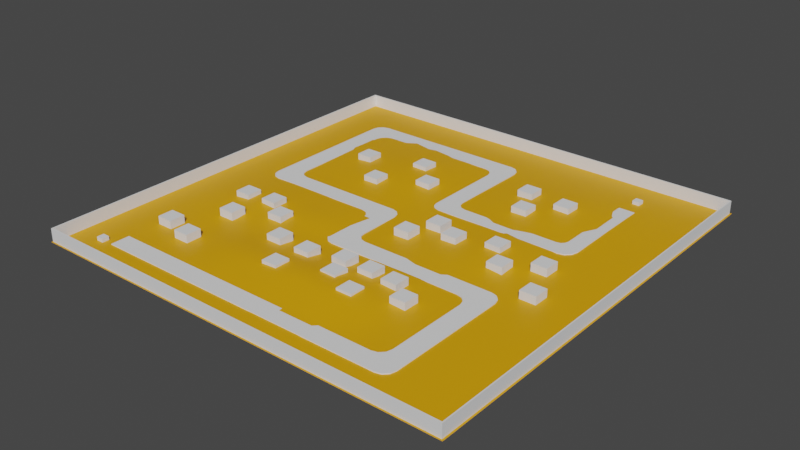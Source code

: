 # Source: Tetrain.blend  (saved by Blender 3.4.6; exported with 4.5.12 LTS)
import bpy
from mathutils import Matrix  # noqa: F401  (used for matrix-valued properties, if any)

bpy.ops.wm.read_factory_settings(use_empty=True)
scene = bpy.context.scene
scene.name = 'Scene'

# ---- collections
col_collection = bpy.data.collections.new('Collection'); scene.collection.children.link(col_collection)

# ---- materials (node trees are filled in below, after node groups)
mat_x = bpy.data.materials.new('Материал')
mat_x.use_transparent_shadow = False

# ---- node groups
ng_auto_smooth = bpy.data.node_groups.new('Auto Smooth', 'GeometryNodeTree')
_s = ng_auto_smooth.interface.new_socket(name='Geometry', in_out='OUTPUT', socket_type='NodeSocketGeometry')
_s = ng_auto_smooth.interface.new_socket(name='Geometry', in_out='INPUT', socket_type='NodeSocketGeometry')
_s = ng_auto_smooth.interface.new_socket(name='Angle', in_out='INPUT', socket_type='NodeSocketFloat')
_s.subtype = 'ANGLE'
_s.min_value = 0.0
_s.max_value = 3.142
ng_auto_smooth.is_modifier = True
_N = ng_auto_smooth.nodes; _L = ng_auto_smooth.links
n0 = _N.new('NodeGroupOutput'); n0.name = 'Group Output'; n0.location = (480, -100)
n1 = _N.new('NodeGroupInput'); n1.name = 'Group Input'; n1.location = (-420, -300)
n2 = _N.new('NodeGroupInput'); n2.name = 'Group Input.001'; n2.location = (-60, -100)
n3 = _N.new('GeometryNodeSetShadeSmooth'); n3.name = 'Set Shade Smooth'; n3.location = (120, -100)
n3.domain = 'EDGE'
n4 = _N.new('GeometryNodeSetShadeSmooth'); n4.name = 'Set Shade Smooth.001'; n4.location = (300, -100)
n5 = _N.new('GeometryNodeInputMeshEdgeAngle'); n5.name = 'Edge Angle'; n5.location = (-420, -220)
n6 = _N.new('GeometryNodeInputEdgeSmooth'); n6.name = 'Is Edge Smooth'; n6.location = (-60, -160)
n7 = _N.new('GeometryNodeInputShadeSmooth'); n7.name = 'Is Face Smooth'; n7.location = (-240, -340)
n8 = _N.new('FunctionNodeBooleanMath'); n8.name = 'Boolean Math'; n8.location = (-60, -220)
n9 = _N.new('FunctionNodeCompare'); n9.name = 'Compare'; n9.location = (-240, -180)
n9.operation = 'LESS_EQUAL'
_L.new(n5.outputs[0], n9.inputs[0])
_L.new(n4.outputs[0], n0.inputs[0])
_L.new(n1.outputs[1], n9.inputs[1])
_L.new(n9.outputs[0], n8.inputs[0])
_L.new(n7.outputs[0], n8.inputs[1])
_L.new(n2.outputs[0], n3.inputs[0])
_L.new(n6.outputs[0], n3.inputs[1])
_L.new(n3.outputs[0], n4.inputs[0])
_L.new(n8.outputs[0], n3.inputs[2])
n0.is_active_output = True

# ---- material node trees
mat_x.use_nodes = True; mat_x.node_tree.nodes.clear()
_N = mat_x.node_tree.nodes; _L = mat_x.node_tree.links
n0 = _N.new('ShaderNodeBsdfPrincipled'); n0.name = 'Принципиальный BSDF'; n0.location = (10, 300)
n0.distribution = 'GGX'
n0.subsurface_method = 'RANDOM_WALK_SKIN'
n0.inputs[0].default_value = (0.8, 0.3628, 0.0, 1.0)
n0.inputs[3].default_value = 1.45
n0.inputs[27].default_value = (0.0, 0.0, 0.0, 1.0)
n0.inputs[28].default_value = 1.0
n1 = _N.new('ShaderNodeOutputMaterial'); n1.name = 'Вывод материала'; n1.location = (300, 300)
_L.new(n0.outputs[0], n1.inputs[0])
n1.is_active_output = True

# ---- world
world_world = bpy.data.worlds.new('World'); scene.world = world_world
world_world.use_nodes = True; world_world.node_tree.nodes.clear()
_N = world_world.node_tree.nodes; _L = world_world.node_tree.links
n0 = _N.new('ShaderNodeOutputWorld'); n0.name = 'World Output'; n0.location = (300, 300)
n1 = _N.new('ShaderNodeBackground'); n1.name = 'Background'; n1.location = (10, 300)
n1.inputs[0].default_value = (0.05088, 0.05088, 0.05088, 1.0)
_L.new(n1.outputs[0], n0.inputs[0])
n0.is_active_output = True
world_world.color = (0.05088, 0.05088, 0.05088)
world_world.use_sun_shadow = False
world_world.sun_shadow_jitter_overblur = 0.0

# ---- meshes
me_x = bpy.data.meshes.new('Плоскость')
me_x.from_pydata([(-59.8, -59.8, 0.0), (59.8, -59.8, 0.0), (-59.8, 59.8, 0.0), (59.8, 59.8, 0.0), (-59.8, 0.0, 0.0), (0.0, -59.8, 0.0), (59.8, 0.0, 0.0), (0.0, 59.8, 0.0), (0.0, 0.0, 0.06824), (-59.8, -29.9, 0.0), (29.9, -59.8, 0.0), (59.8, 29.9, 0.0), (-29.9, 59.8, 0.0), (-59.8, 29.9, 0.0), (-29.9, -59.8, 0.0), (59.8, -29.9, 0.0), (29.9, 59.8, 0.0), (0.0, 29.9, 0.01285), (0.0, -29.9, 1.866), (-29.9, 0.0, 0.1925), (29.9, 0.0, 0.7449), (29.9, -29.9, 0.0), (-29.9, -29.9, 0.0), (-29.9, 29.9, 0.9087), (29.9, 29.9, 0.675), (-59.8, -44.85, 0.0), (44.85, -59.8, 0.0), (59.8, 44.85, 0.0), (-44.85, 59.8, 0.0), (-59.8, 14.95, 0.0), (-14.95, -59.8, 0.0), (59.8, -14.95, 0.0), (14.95, 59.8, 0.0), (0.0, 44.85, 0.0), (0.0, -14.95, -2.136e-05), (-44.85, 0.0, 0.02267), (14.95, 0.0, 0.4745), (-59.8, -14.95, 0.0), (14.95, -59.8, 0.0), (59.8, 14.95, 0.0), (-14.95, 59.8, 0.0), (-59.8, 44.85, 0.0), (-44.85, -59.8, 0.0), (59.8, -44.85, 0.0), (44.85, 59.8, 0.0), (0.0, 14.95, 0.1394), (0.0, -44.85, 0.002743), (-14.95, 0.0, 0.1417), (44.85, 0.0, 0.0), (29.9, -14.95, 0.1237), (29.9, -44.85, 0.0), (14.95, -29.9, 1.658), (44.85, -29.9, 0.0), (-29.9, -14.95, 0.6173), (-29.9, -44.85, 0.0), (-44.85, -29.9, 0.0), (-14.95, -29.9, 1.052), (-29.9, 44.85, 0.1849), (-29.9, 14.95, 0.3641), (-44.85, 29.9, 0.1851), (-14.95, 29.9, 1.05), (29.9, 44.85, 0.2768), (29.9, 14.95, 0.08378), (14.95, 29.9, 0.5812), (44.85, 29.9, 0.004861), (44.85, 14.95, 0.0), (14.95, 14.95, 0.1688), (14.95, 44.85, 0.1352), (-14.95, 14.95, 0.8289), (-44.85, 14.95, 0.04743), (-44.85, 44.85, 0.08844), (-14.95, -44.85, 0.0), (-44.85, -44.85, 0.0), (-44.85, -14.95, 0.4537), (44.85, -44.85, 0.0), (14.95, -44.85, 0.3616), (14.95, -14.95, 0.1814), (44.85, -14.95, 0.0), (-14.95, -14.95, 0.8055), (-14.95, 44.85, 0.00996), (44.85, 44.85, 0.0), (-59.8, -52.33, 0.0), (52.33, -59.8, 0.0), (59.8, 52.33, 0.0), (-52.33, 59.8, 0.0), (-59.8, 7.476, 0.0), (-7.476, -59.8, 0.0), (59.8, -7.476, 0.0), (7.476, 59.8, 0.0), (0.0, 52.33, 0.0), (0.0, -7.476, 0.002402), (-52.33, 0.0, 0.0), (7.476, 0.0, 0.2549), (-59.8, -22.43, 0.0), (22.43, -59.8, 0.0), (59.8, 22.43, 0.0), (-22.43, 59.8, 0.0), (-59.8, 37.38, 0.0), (-37.38, -59.8, 0.0), (59.8, -37.38, 0.0), (37.38, 59.8, 0.0), (0.0, 22.43, 0.08049), (0.0, -37.38, 1.866), (-22.43, 0.0, 0.09039), (37.38, 0.0, 0.004547), (29.9, -7.476, 0.2589), (29.9, -37.38, 0.0), (7.476, -29.9, 1.658), (37.38, -29.9, 0.0), (-29.9, -7.476, 0.7632), (-29.9, -37.38, 0.0), (-52.33, -29.9, 0.0), (-22.43, -29.9, 1.052), (-29.9, 52.33, 0.003233), (-29.9, 22.43, 0.7995), (-52.33, 29.9, 0.00325), (-22.43, 29.9, 1.229), (29.9, 52.33, 0.004861), (29.9, 22.43, 0.4421), (7.476, 29.9, 0.17), (37.38, 29.9, 0.2797), (-59.8, -37.38, 0.0), (37.38, -59.8, 0.0), (59.8, 37.38, 0.0), (-37.38, 59.8, 0.0), (-59.8, 22.43, 0.0), (-22.43, -59.8, 0.0), (59.8, -22.43, 0.0), (22.43, 59.8, 0.0), (0.0, 37.38, 0.0), (0.0, -22.43, 0.002743), (-37.38, 0.0, 0.1925), (22.43, 0.0, 0.9627), (-59.8, -7.476, 0.0), (7.476, -59.8, 0.0), (59.8, 7.476, 0.0), (-7.476, 59.8, 0.0), (-59.8, 52.33, 0.0), (-52.33, -59.8, 0.0), (59.8, -52.33, 0.0), (52.33, 59.8, 0.0), (0.0, 7.476, 0.1377), (0.0, -52.33, 0.0), (-7.476, 0.0, 0.1395), (52.33, 0.0, 0.0), (29.9, -22.43, 0.0), (29.9, -52.33, 0.0), (22.43, -29.9, 0.3616), (52.33, -29.9, 0.0), (-29.9, -22.43, 0.0), (-29.9, -52.33, 0.0), (-37.38, -29.9, 0.0), (-7.476, -29.9, 1.504), (-29.9, 37.38, 0.6118), (-29.9, 7.476, 0.08982), (-37.38, 29.9, 0.3515), (-7.476, 29.9, 0.5696), (29.9, 37.38, 0.5887), (29.9, 7.476, 0.6097), (22.43, 29.9, 0.8141), (52.33, 29.9, 0.0), (44.85, 22.43, 0.0), (44.85, 7.476, 0.0), (37.38, 14.95, 0.0), (52.33, 14.95, 0.0), (14.95, 22.43, 0.4367), (14.95, 7.476, 0.2596), (7.476, 14.95, 0.07931), (22.43, 14.95, 0.1746), (14.95, 52.33, 0.0), (14.95, 37.38, 0.4421), (7.476, 44.85, 0.0), (22.43, 44.85, 0.2797), (-14.95, 22.43, 1.186), (-14.95, 7.476, 0.2717), (-22.43, 14.95, 0.7562), (-7.476, 14.95, 0.5308), (-44.85, 22.43, 0.1111), (-44.85, 7.476, 0.04743), (-52.33, 14.95, 0.0008329), (-37.38, 14.95, 0.09058), (-44.85, 52.33, 0.0), (-44.85, 37.38, 0.1851), (-52.33, 44.85, 0.0), (-37.38, 44.85, 0.1851), (-14.95, -37.38, 1.052), (-14.95, -52.33, 0.0), (-22.43, -44.85, 0.0), (-7.476, -44.85, 0.0), (-44.85, -37.38, 0.0), (-44.85, -52.33, 0.0), (-52.33, -44.85, 0.0), (-37.38, -44.85, 0.0), (-44.85, -7.476, 0.4537), (-44.85, -22.43, 0.0), (-52.33, -14.95, 0.0), (-37.38, -14.95, 1.071), (44.85, -37.38, 0.0), (44.85, -52.33, 0.0), (37.38, -44.85, 0.0), (52.33, -44.85, 0.0), (14.95, -37.38, 1.581), (14.95, -52.33, 0.0), (7.476, -44.85, 0.3616), (22.43, -44.85, 0.002743), (14.95, -7.476, 0.3981), (14.95, -22.43, 0.4431), (7.476, -14.95, 0.1237), (22.43, -14.95, 0.1814), (44.85, -7.476, 0.0), (44.85, -22.43, 0.0), (37.38, -14.95, 0.0), (52.33, -14.95, 0.0), (-14.95, -7.476, 0.808), (-14.95, -22.43, 0.0), (-22.43, -14.95, 0.8055), (-7.476, -14.95, 0.0), (-14.95, 52.33, 0.0), (-14.95, 37.38, 0.5704), (-22.43, 44.85, 0.09831), (-7.476, 44.85, 0.0), (44.85, 52.33, 0.0), (44.85, 37.38, 0.004861), (37.38, 44.85, 0.1323), (52.33, 44.85, 0.0), (52.33, 37.38, 0.0), (37.38, 37.38, 0.2768), (37.38, 52.33, 0.0), (-7.476, 37.38, 0.2711), (-22.43, 37.38, 0.752), (-22.43, 52.33, 0.0), (-7.476, -22.43, 0.0), (-22.43, -22.43, 0.0), (-22.43, -7.476, 0.8055), (52.33, -22.43, 0.0), (37.38, -22.43, 0.0), (37.38, -7.476, 0.004547), (22.43, -22.43, 0.00729), (7.476, -22.43, 0.4385), (7.476, -7.476, 0.2567), (22.43, -52.33, 0.0), (7.476, -52.33, 0.0), (7.476, -37.38, 1.581), (52.33, -52.33, 0.0), (37.38, -52.33, 0.0), (37.38, -37.38, 0.0), (-37.38, -22.43, 0.0), (-52.33, -22.43, 0.0), (-52.33, -7.476, 0.0), (-37.38, -52.33, 0.0), (-52.33, -52.33, 0.0), (-52.33, -37.38, 0.0), (-7.476, -52.33, 0.0), (-22.43, -52.33, 0.0), (-22.43, -37.38, 1.052), (-37.38, 37.38, 0.3408), (-52.33, 37.38, 0.00325), (-52.33, 52.33, 0.0), (-37.38, 7.476, 0.08733), (-52.33, 7.476, 0.0008329), (-52.33, 22.43, 0.0), (-7.476, 7.476, 0.2587), (-22.43, 7.476, 0.1991), (-22.43, 22.43, 1.222), (22.43, 37.38, 0.675), (7.476, 37.38, 0.08378), (7.476, 52.33, 0.0), (22.43, 7.476, 0.7477), (7.476, 7.476, 0.1222), (7.476, 22.43, 0.1653), (52.33, 7.476, 0.0), (37.38, 7.476, 0.0), (37.38, 22.43, 0.1352), (52.33, 22.43, 0.0), (22.43, 22.43, 0.5812), (22.43, 52.33, 0.004861), (-7.476, 22.43, 0.7087), (-37.38, 22.43, 0.2424), (-37.38, 52.33, 0.00325), (-7.476, -37.38, 1.504), (-37.38, -37.38, 0.0), (-37.38, -7.476, 1.217), (52.33, -37.38, 0.0), (22.43, -37.38, 0.3616), (22.43, -7.476, 0.3992), (52.33, -7.476, 0.0), (-7.476, -7.476, 0.001503), (-7.476, 52.33, 0.0), (52.33, 52.33, 0.0)], [], [(288, 83, 3, 140), (287, 89, 7, 136), (286, 90, 8, 143), (285, 87, 6, 144), (284, 105, 20, 132), (283, 106, 21, 147), (282, 99, 15, 148), (281, 109, 19, 131), (280, 110, 22, 151), (279, 102, 18, 152), (278, 113, 12, 124), (277, 114, 23, 155), (276, 101, 17, 156), (275, 117, 16, 128), (274, 118, 24, 159), (273, 95, 11, 160), (272, 161, 64, 120), (271, 162, 65, 163), (270, 135, 39, 164), (269, 165, 63, 119), (268, 166, 66, 167), (267, 158, 62, 168), (266, 169, 32, 88), (265, 170, 67, 171), (264, 157, 61, 172), (263, 173, 60, 116), (262, 174, 68, 175), (261, 141, 45, 176), (260, 177, 59, 115), (259, 178, 69, 179), (258, 154, 58, 180), (257, 181, 28, 84), (256, 182, 70, 183), (255, 153, 57, 184), (254, 185, 56, 112), (253, 186, 71, 187), (252, 142, 46, 188), (251, 189, 55, 111), (250, 190, 72, 191), (249, 150, 54, 192), (248, 193, 35, 91), (247, 194, 73, 195), (246, 149, 53, 196), (245, 197, 52, 108), (244, 198, 74, 199), (243, 139, 43, 200), (242, 201, 51, 107), (241, 202, 75, 203), (240, 146, 50, 204), (239, 205, 36, 92), (238, 206, 76, 207), (237, 145, 49, 208), (236, 209, 48, 104), (235, 210, 77, 211), (234, 127, 31, 212), (233, 213, 47, 103), (232, 214, 78, 215), (231, 130, 34, 216), (230, 217, 40, 96), (229, 218, 79, 219), (228, 129, 33, 220), (227, 221, 44, 100), (226, 222, 80, 223), (225, 123, 27, 224), (222, 225, 224, 80), (64, 160, 225, 222), (160, 11, 123, 225), (157, 226, 223, 61), (24, 120, 226, 157), (120, 64, 222, 226), (117, 227, 100, 16), (61, 223, 227, 117), (223, 80, 221, 227), (218, 228, 220, 79), (60, 156, 228, 218), (156, 17, 129, 228), (153, 229, 219, 57), (23, 116, 229, 153), (116, 60, 218, 229), (113, 230, 96, 12), (57, 219, 230, 113), (219, 79, 217, 230), (214, 231, 216, 78), (56, 152, 231, 214), (152, 18, 130, 231), (149, 232, 215, 53), (22, 112, 232, 149), (112, 56, 214, 232), (109, 233, 103, 19), (53, 215, 233, 109), (215, 78, 213, 233), (210, 234, 212, 77), (52, 148, 234, 210), (148, 15, 127, 234), (145, 235, 211, 49), (21, 108, 235, 145), (108, 52, 210, 235), (105, 236, 104, 20), (49, 211, 236, 105), (211, 77, 209, 236), (206, 237, 208, 76), (51, 147, 237, 206), (147, 21, 145, 237), (130, 238, 207, 34), (18, 107, 238, 130), (107, 51, 206, 238), (90, 239, 92, 8), (34, 207, 239, 90), (207, 76, 205, 239), (202, 240, 204, 75), (38, 94, 240, 202), (94, 10, 146, 240), (142, 241, 203, 46), (5, 134, 241, 142), (134, 38, 202, 241), (102, 242, 107, 18), (46, 203, 242, 102), (203, 75, 201, 242), (198, 243, 200, 74), (26, 82, 243, 198), (82, 1, 139, 243), (146, 244, 199, 50), (10, 122, 244, 146), (122, 26, 198, 244), (106, 245, 108, 21), (50, 199, 245, 106), (199, 74, 197, 245), (194, 246, 196, 73), (55, 151, 246, 194), (151, 22, 149, 246), (93, 247, 195, 37), (9, 111, 247, 93), (111, 55, 194, 247), (133, 248, 91, 4), (37, 195, 248, 133), (195, 73, 193, 248), (190, 249, 192, 72), (42, 98, 249, 190), (98, 14, 150, 249), (81, 250, 191, 25), (0, 138, 250, 81), (138, 42, 190, 250), (121, 251, 111, 9), (25, 191, 251, 121), (191, 72, 189, 251), (186, 252, 188, 71), (30, 86, 252, 186), (86, 5, 142, 252), (150, 253, 187, 54), (14, 126, 253, 150), (126, 30, 186, 253), (110, 254, 112, 22), (54, 187, 254, 110), (187, 71, 185, 254), (182, 255, 184, 70), (59, 155, 255, 182), (155, 23, 153, 255), (97, 256, 183, 41), (13, 115, 256, 97), (115, 59, 182, 256), (137, 257, 84, 2), (41, 183, 257, 137), (183, 70, 181, 257), (178, 258, 180, 69), (35, 131, 258, 178), (131, 19, 154, 258), (85, 259, 179, 29), (4, 91, 259, 85), (91, 35, 178, 259), (125, 260, 115, 13), (29, 179, 260, 125), (179, 69, 177, 260), (174, 261, 176, 68), (47, 143, 261, 174), (143, 8, 141, 261), (154, 262, 175, 58), (19, 103, 262, 154), (103, 47, 174, 262), (114, 263, 116, 23), (58, 175, 263, 114), (175, 68, 173, 263), (170, 264, 172, 67), (63, 159, 264, 170), (159, 24, 157, 264), (129, 265, 171, 33), (17, 119, 265, 129), (119, 63, 170, 265), (89, 266, 88, 7), (33, 171, 266, 89), (171, 67, 169, 266), (166, 267, 168, 66), (36, 132, 267, 166), (132, 20, 158, 267), (141, 268, 167, 45), (8, 92, 268, 141), (92, 36, 166, 268), (101, 269, 119, 17), (45, 167, 269, 101), (167, 66, 165, 269), (162, 270, 164, 65), (48, 144, 270, 162), (144, 6, 135, 270), (158, 271, 163, 62), (20, 104, 271, 158), (104, 48, 162, 271), (118, 272, 120, 24), (62, 163, 272, 118), (163, 65, 161, 272), (161, 273, 160, 64), (65, 164, 273, 161), (164, 39, 95, 273), (165, 274, 159, 63), (66, 168, 274, 165), (168, 62, 118, 274), (169, 275, 128, 32), (67, 172, 275, 169), (172, 61, 117, 275), (173, 276, 156, 60), (68, 176, 276, 173), (176, 45, 101, 276), (177, 277, 155, 59), (69, 180, 277, 177), (180, 58, 114, 277), (181, 278, 124, 28), (70, 184, 278, 181), (184, 57, 113, 278), (185, 279, 152, 56), (71, 188, 279, 185), (188, 46, 102, 279), (189, 280, 151, 55), (72, 192, 280, 189), (192, 54, 110, 280), (193, 281, 131, 35), (73, 196, 281, 193), (196, 53, 109, 281), (197, 282, 148, 52), (74, 200, 282, 197), (200, 43, 99, 282), (201, 283, 147, 51), (75, 204, 283, 201), (204, 50, 106, 283), (205, 284, 132, 36), (76, 208, 284, 205), (208, 49, 105, 284), (209, 285, 144, 48), (77, 212, 285, 209), (212, 31, 87, 285), (213, 286, 143, 47), (78, 216, 286, 213), (216, 34, 90, 286), (217, 287, 136, 40), (79, 220, 287, 217), (220, 33, 89, 287), (221, 288, 140, 44), (80, 224, 288, 221), (224, 27, 83, 288)])
me_x.polygons.foreach_set('use_smooth', [True] * 256)
_uv = me_x.uv_layers.new(name='UVКарта')
_uv.uv.foreach_set('vector', [0.9375, 0.9375, 1.0, 0.9375, 1.0, 1.0, 0.9375, 1.0, 0.4375, 0.9375, 0.5, 0.9375, 0.5, 1.0, 0.4375, 1.0, 0.4375, 0.4375, 0.5, 0.4375, 0.5, 0.5, 0.4375, 0.5, 0.9375, 0.4375, 1.0, 0.4375, 1.0, 0.5, 0.9375, 0.5, 0.6875, 0.4375, 0.75, 0.4375, 0.75, 0.5, 0.6875, 0.5, 0.6875, 0.1875, 0.75, 0.1875, 0.75, 0.25, 0.6875, 0.25, 0.9375, 0.1875, 1.0, 0.1875, 1.0, 0.25, 0.9375, 0.25, 0.1875, 0.4375, 0.25, 0.4375, 0.25, 0.5, 0.1875, 0.5, 0.1875, 0.1875, 0.25, 0.1875, 0.25, 0.25, 0.1875, 0.25, 0.4375, 0.1875, 0.5, 0.1875, 0.5, 0.25, 0.4375, 0.25, 0.1875, 0.9375, 0.25, 0.9375, 0.25, 1.0, 0.1875, 1.0, 0.1875, 0.6875, 0.25, 0.6875, 0.25, 0.75, 0.1875, 0.75, 0.4375, 0.6875, 0.5, 0.6875, 0.5, 0.75, 0.4375, 0.75, 0.6875, 0.9375, 0.75, 0.9375, 0.75, 1.0, 0.6875, 1.0, 0.6875, 0.6875, 0.75, 0.6875, 0.75, 0.75, 0.6875, 0.75, 0.9375, 0.6875, 1.0, 0.6875, 1.0, 0.75, 0.9375, 0.75, 0.8125, 0.6875, 0.875, 0.6875, 0.875, 0.75, 0.8125, 0.75, 0.8125, 0.5625, 0.875, 0.5625, 0.875, 0.625, 0.8125, 0.625, 0.9375, 0.5625, 1.0, 0.5625, 1.0, 0.625, 0.9375, 0.625, 0.5625, 0.6875, 0.625, 0.6875, 0.625, 0.75, 0.5625, 0.75, 0.5625, 0.5625, 0.625, 0.5625, 0.625, 0.625, 0.5625, 0.625, 0.6875, 0.5625, 0.75, 0.5625, 0.75, 0.625, 0.6875, 0.625, 0.5625, 0.9375, 0.625, 0.9375, 0.625, 1.0, 0.5625, 1.0, 0.5625, 0.8125, 0.625, 0.8125, 0.625, 0.875, 0.5625, 0.875, 0.6875, 0.8125, 0.75, 0.8125, 0.75, 0.875, 0.6875, 0.875, 0.3125, 0.6875, 0.375, 0.6875, 0.375, 0.75, 0.3125, 0.75, 0.3125, 0.5625, 0.375, 0.5625, 0.375, 0.625, 0.3125, 0.625, 0.4375, 0.5625, 0.5, 0.5625, 0.5, 0.625, 0.4375, 0.625, 0.0625, 0.6875, 0.125, 0.6875, 0.125, 0.75, 0.0625, 0.75, 0.0625, 0.5625, 0.125, 0.5625, 0.125, 0.625, 0.0625, 0.625, 0.1875, 0.5625, 0.25, 0.5625, 0.25, 0.625, 0.1875, 0.625, 0.0625, 0.9375, 0.125, 0.9375, 0.125, 1.0, 0.0625, 1.0, 0.0625, 0.8125, 0.125, 0.8125, 0.125, 0.875, 0.0625, 0.875, 0.1875, 0.8125, 0.25, 0.8125, 0.25, 0.875, 0.1875, 0.875, 0.3125, 0.1875, 0.375, 0.1875, 0.375, 0.25, 0.3125, 0.25, 0.3125, 0.0625, 0.375, 0.0625, 0.375, 0.125, 0.3125, 0.125, 0.4375, 0.0625, 0.5, 0.0625, 0.5, 0.125, 0.4375, 0.125, 0.0625, 0.1875, 0.125, 0.1875, 0.125, 0.25, 0.0625, 0.25, 0.0625, 0.0625, 0.125, 0.0625, 0.125, 0.125, 0.0625, 0.125, 0.1875, 0.0625, 0.25, 0.0625, 0.25, 0.125, 0.1875, 0.125, 0.0625, 0.4375, 0.125, 0.4375, 0.125, 0.5, 0.0625, 0.5, 0.0625, 0.3125, 0.125, 0.3125, 0.125, 0.375, 0.0625, 0.375, 0.1875, 0.3125, 0.25, 0.3125, 0.25, 0.375, 0.1875, 0.375, 0.8125, 0.1875, 0.875, 0.1875, 0.875, 0.25, 0.8125, 0.25, 0.8125, 0.0625, 0.875, 0.0625, 0.875, 0.125, 0.8125, 0.125, 0.9375, 0.0625, 1.0, 0.0625, 1.0, 0.125, 0.9375, 0.125, 0.5625, 0.1875, 0.625, 0.1875, 0.625, 0.25, 0.5625, 0.25, 0.5625, 0.0625, 0.625, 0.0625, 0.625, 0.125, 0.5625, 0.125, 0.6875, 0.0625, 0.75, 0.0625, 0.75, 0.125, 0.6875, 0.125, 0.5625, 0.4375, 0.625, 0.4375, 0.625, 0.5, 0.5625, 0.5, 0.5625, 0.3125, 0.625, 0.3125, 0.625, 0.375, 0.5625, 0.375, 0.6875, 0.3125, 0.75, 0.3125, 0.75, 0.375, 0.6875, 0.375, 0.8125, 0.4375, 0.875, 0.4375, 0.875, 0.5, 0.8125, 0.5, 0.8125, 0.3125, 0.875, 0.3125, 0.875, 0.375, 0.8125, 0.375, 0.9375, 0.3125, 1.0, 0.3125, 1.0, 0.375, 0.9375, 0.375, 0.3125, 0.4375, 0.375, 0.4375, 0.375, 0.5, 0.3125, 0.5, 0.3125, 0.3125, 0.375, 0.3125, 0.375, 0.375, 0.3125, 0.375, 0.4375, 0.3125, 0.5, 0.3125, 0.5, 0.375, 0.4375, 0.375, 0.3125, 0.9375, 0.375, 0.9375, 0.375, 1.0, 0.3125, 1.0, 0.3125, 0.8125, 0.375, 0.8125, 0.375, 0.875, 0.3125, 0.875, 0.4375, 0.8125, 0.5, 0.8125, 0.5, 0.875, 0.4375, 0.875, 0.8125, 0.9375, 0.875, 0.9375, 0.875, 1.0, 0.8125, 1.0, 0.8125, 0.8125, 0.875, 0.8125, 0.875, 0.875, 0.8125, 0.875, 0.9375, 0.8125, 1.0, 0.8125, 1.0, 0.875, 0.9375, 0.875, 0.875, 0.8125, 0.9375, 0.8125, 0.9375, 0.875, 0.875, 0.875, 0.875, 0.75, 0.9375, 0.75, 0.9375, 0.8125, 0.875, 0.8125, 0.9375, 0.75, 1.0, 0.75, 1.0, 0.8125, 0.9375, 0.8125, 0.75, 0.8125, 0.8125, 0.8125, 0.8125, 0.875, 0.75, 0.875, 0.75, 0.75, 0.8125, 0.75, 0.8125, 0.8125, 0.75, 0.8125, 0.8125, 0.75, 0.875, 0.75, 0.875, 0.8125, 0.8125, 0.8125, 0.75, 0.9375, 0.8125, 0.9375, 0.8125, 1.0, 0.75, 1.0, 0.75, 0.875, 0.8125, 0.875, 0.8125, 0.9375, 0.75, 0.9375, 0.8125, 0.875, 0.875, 0.875, 0.875, 0.9375, 0.8125, 0.9375, 0.375, 0.8125, 0.4375, 0.8125, 0.4375, 0.875, 0.375, 0.875, 0.375, 0.75, 0.4375, 0.75, 0.4375, 0.8125, 0.375, 0.8125, 0.4375, 0.75, 0.5, 0.75, 0.5, 0.8125, 0.4375, 0.8125, 0.25, 0.8125, 0.3125, 0.8125, 0.3125, 0.875, 0.25, 0.875, 0.25, 0.75, 0.3125, 0.75, 0.3125, 0.8125, 0.25, 0.8125, 0.3125, 0.75, 0.375, 0.75, 0.375, 0.8125, 0.3125, 0.8125, 0.25, 0.9375, 0.3125, 0.9375, 0.3125, 1.0, 0.25, 1.0, 0.25, 0.875, 0.3125, 0.875, 0.3125, 0.9375, 0.25, 0.9375, 0.3125, 0.875, 0.375, 0.875, 0.375, 0.9375, 0.3125, 0.9375, 0.375, 0.3125, 0.4375, 0.3125, 0.4375, 0.375, 0.375, 0.375, 0.375, 0.25, 0.4375, 0.25, 0.4375, 0.3125, 0.375, 0.3125, 0.4375, 0.25, 0.5, 0.25, 0.5, 0.3125, 0.4375, 0.3125, 0.25, 0.3125, 0.3125, 0.3125, 0.3125, 0.375, 0.25, 0.375, 0.25, 0.25, 0.3125, 0.25, 0.3125, 0.3125, 0.25, 0.3125, 0.3125, 0.25, 0.375, 0.25, 0.375, 0.3125, 0.3125, 0.3125, 0.25, 0.4375, 0.3125, 0.4375, 0.3125, 0.5, 0.25, 0.5, 0.25, 0.375, 0.3125, 0.375, 0.3125, 0.4375, 0.25, 0.4375, 0.3125, 0.375, 0.375, 0.375, 0.375, 0.4375, 0.3125, 0.4375, 0.875, 0.3125, 0.9375, 0.3125, 0.9375, 0.375, 0.875, 0.375, 0.875, 0.25, 0.9375, 0.25, 0.9375, 0.3125, 0.875, 0.3125, 0.9375, 0.25, 1.0, 0.25, 1.0, 0.3125, 0.9375, 0.3125, 0.75, 0.3125, 0.8125, 0.3125, 0.8125, 0.375, 0.75, 0.375, 0.75, 0.25, 0.8125, 0.25, 0.8125, 0.3125, 0.75, 0.3125, 0.8125, 0.25, 0.875, 0.25, 0.875, 0.3125, 0.8125, 0.3125, 0.75, 0.4375, 0.8125, 0.4375, 0.8125, 0.5, 0.75, 0.5, 0.75, 0.375, 0.8125, 0.375, 0.8125, 0.4375, 0.75, 0.4375, 0.8125, 0.375, 0.875, 0.375, 0.875, 0.4375, 0.8125, 0.4375, 0.625, 0.3125, 0.6875, 0.3125, 0.6875, 0.375, 0.625, 0.375, 0.625, 0.25, 0.6875, 0.25, 0.6875, 0.3125, 0.625, 0.3125, 0.6875, 0.25, 0.75, 0.25, 0.75, 0.3125, 0.6875, 0.3125, 0.5, 0.3125, 0.5625, 0.3125, 0.5625, 0.375, 0.5, 0.375, 0.5, 0.25, 0.5625, 0.25, 0.5625, 0.3125, 0.5, 0.3125, 0.5625, 0.25, 0.625, 0.25, 0.625, 0.3125, 0.5625, 0.3125, 0.5, 0.4375, 0.5625, 0.4375, 0.5625, 0.5, 0.5, 0.5, 0.5, 0.375, 0.5625, 0.375, 0.5625, 0.4375, 0.5, 0.4375, 0.5625, 0.375, 0.625, 0.375, 0.625, 0.4375, 0.5625, 0.4375, 0.625, 0.0625, 0.6875, 0.0625, 0.6875, 0.125, 0.625, 0.125, 0.625, 0.0, 0.6875, 0.0, 0.6875, 0.0625, 0.625, 0.0625, 0.6875, 0.0, 0.75, 0.0, 0.75, 0.0625, 0.6875, 0.0625, 0.5, 0.0625, 0.5625, 0.0625, 0.5625, 0.125, 0.5, 0.125, 0.5, 0.0, 0.5625, 0.0, 0.5625, 0.0625, 0.5, 0.0625, 0.5625, 0.0, 0.625, 0.0, 0.625, 0.0625, 0.5625, 0.0625, 0.5, 0.1875, 0.5625, 0.1875, 0.5625, 0.25, 0.5, 0.25, 0.5, 0.125, 0.5625, 0.125, 0.5625, 0.1875, 0.5, 0.1875, 0.5625, 0.125, 0.625, 0.125, 0.625, 0.1875, 0.5625, 0.1875, 0.875, 0.0625, 0.9375, 0.0625, 0.9375, 0.125, 0.875, 0.125, 0.875, 0.0, 0.9375, 0.0, 0.9375, 0.0625, 0.875, 0.0625, 0.9375, 0.0, 1.0, 0.0, 1.0, 0.0625, 0.9375, 0.0625, 0.75, 0.0625, 0.8125, 0.0625, 0.8125, 0.125, 0.75, 0.125, 0.75, 0.0, 0.8125, 0.0, 0.8125, 0.0625, 0.75, 0.0625, 0.8125, 0.0, 0.875, 0.0, 0.875, 0.0625, 0.8125, 0.0625, 0.75, 0.1875, 0.8125, 0.1875, 0.8125, 0.25, 0.75, 0.25, 0.75, 0.125, 0.8125, 0.125, 0.8125, 0.1875, 0.75, 0.1875, 0.8125, 0.125, 0.875, 0.125, 0.875, 0.1875, 0.8125, 0.1875, 0.125, 0.3125, 0.1875, 0.3125, 0.1875, 0.375, 0.125, 0.375, 0.125, 0.25, 0.1875, 0.25, 0.1875, 0.3125, 0.125, 0.3125, 0.1875, 0.25, 0.25, 0.25, 0.25, 0.3125, 0.1875, 0.3125, 0.0, 0.3125, 0.0625, 0.3125, 0.0625, 0.375, 0.0, 0.375, 0.0, 0.25, 0.0625, 0.25, 0.0625, 0.3125, 0.0, 0.3125, 0.0625, 0.25, 0.125, 0.25, 0.125, 0.3125, 0.0625, 0.3125, 0.0, 0.4375, 0.0625, 0.4375, 0.0625, 0.5, 0.0, 0.5, 0.0, 0.375, 0.0625, 0.375, 0.0625, 0.4375, 0.0, 0.4375, 0.0625, 0.375, 0.125, 0.375, 0.125, 0.4375, 0.0625, 0.4375, 0.125, 0.0625, 0.1875, 0.0625, 0.1875, 0.125, 0.125, 0.125, 0.125, 0.0, 0.1875, 0.0, 0.1875, 0.0625, 0.125, 0.0625, 0.1875, 0.0, 0.25, 0.0, 0.25, 0.0625, 0.1875, 0.0625, 0.0, 0.0625, 0.0625, 0.0625, 0.0625, 0.125, 0.0, 0.125, 0.0, 0.0, 0.0625, 0.0, 0.0625, 0.0625, 0.0, 0.0625, 0.0625, 0.0, 0.125, 0.0, 0.125, 0.0625, 0.0625, 0.0625, 0.0, 0.1875, 0.0625, 0.1875, 0.0625, 0.25, 0.0, 0.25, 0.0, 0.125, 0.0625, 0.125, 0.0625, 0.1875, 0.0, 0.1875, 0.0625, 0.125, 0.125, 0.125, 0.125, 0.1875, 0.0625, 0.1875, 0.375, 0.0625, 0.4375, 0.0625, 0.4375, 0.125, 0.375, 0.125, 0.375, 0.0, 0.4375, 0.0, 0.4375, 0.0625, 0.375, 0.0625, 0.4375, 0.0, 0.5, 0.0, 0.5, 0.0625, 0.4375, 0.0625, 0.25, 0.0625, 0.3125, 0.0625, 0.3125, 0.125, 0.25, 0.125, 0.25, 0.0, 0.3125, 0.0, 0.3125, 0.0625, 0.25, 0.0625, 0.3125, 0.0, 0.375, 0.0, 0.375, 0.0625, 0.3125, 0.0625, 0.25, 0.1875, 0.3125, 0.1875, 0.3125, 0.25, 0.25, 0.25, 0.25, 0.125, 0.3125, 0.125, 0.3125, 0.1875, 0.25, 0.1875, 0.3125, 0.125, 0.375, 0.125, 0.375, 0.1875, 0.3125, 0.1875, 0.125, 0.8125, 0.1875, 0.8125, 0.1875, 0.875, 0.125, 0.875, 0.125, 0.75, 0.1875, 0.75, 0.1875, 0.8125, 0.125, 0.8125, 0.1875, 0.75, 0.25, 0.75, 0.25, 0.8125, 0.1875, 0.8125, 0.0, 0.8125, 0.0625, 0.8125, 0.0625, 0.875, 0.0, 0.875, 0.0, 0.75, 0.0625, 0.75, 0.0625, 0.8125, 0.0, 0.8125, 0.0625, 0.75, 0.125, 0.75, 0.125, 0.8125, 0.0625, 0.8125, 0.0, 0.9375, 0.0625, 0.9375, 0.0625, 1.0, 0.0, 1.0, 0.0, 0.875, 0.0625, 0.875, 0.0625, 0.9375, 0.0, 0.9375, 0.0625, 0.875, 0.125, 0.875, 0.125, 0.9375, 0.0625, 0.9375, 0.125, 0.5625, 0.1875, 0.5625, 0.1875, 0.625, 0.125, 0.625, 0.125, 0.5, 0.1875, 0.5, 0.1875, 0.5625, 0.125, 0.5625, 0.1875, 0.5, 0.25, 0.5, 0.25, 0.5625, 0.1875, 0.5625, 0.0, 0.5625, 0.0625, 0.5625, 0.0625, 0.625, 0.0, 0.625, 0.0, 0.5, 0.0625, 0.5, 0.0625, 0.5625, 0.0, 0.5625, 0.0625, 0.5, 0.125, 0.5, 0.125, 0.5625, 0.0625, 0.5625, 0.0, 0.6875, 0.0625, 0.6875, 0.0625, 0.75, 0.0, 0.75, 0.0, 0.625, 0.0625, 0.625, 0.0625, 0.6875, 0.0, 0.6875, 0.0625, 0.625, 0.125, 0.625, 0.125, 0.6875, 0.0625, 0.6875, 0.375, 0.5625, 0.4375, 0.5625, 0.4375, 0.625, 0.375, 0.625, 0.375, 0.5, 0.4375, 0.5, 0.4375, 0.5625, 0.375, 0.5625, 0.4375, 0.5, 0.5, 0.5, 0.5, 0.5625, 0.4375, 0.5625, 0.25, 0.5625, 0.3125, 0.5625, 0.3125, 0.625, 0.25, 0.625, 0.25, 0.5, 0.3125, 0.5, 0.3125, 0.5625, 0.25, 0.5625, 0.3125, 0.5, 0.375, 0.5, 0.375, 0.5625, 0.3125, 0.5625, 0.25, 0.6875, 0.3125, 0.6875, 0.3125, 0.75, 0.25, 0.75, 0.25, 0.625, 0.3125, 0.625, 0.3125, 0.6875, 0.25, 0.6875, 0.3125, 0.625, 0.375, 0.625, 0.375, 0.6875, 0.3125, 0.6875, 0.625, 0.8125, 0.6875, 0.8125, 0.6875, 0.875, 0.625, 0.875, 0.625, 0.75, 0.6875, 0.75, 0.6875, 0.8125, 0.625, 0.8125, 0.6875, 0.75, 0.75, 0.75, 0.75, 0.8125, 0.6875, 0.8125, 0.5, 0.8125, 0.5625, 0.8125, 0.5625, 0.875, 0.5, 0.875, 0.5, 0.75, 0.5625, 0.75, 0.5625, 0.8125, 0.5, 0.8125, 0.5625, 0.75, 0.625, 0.75, 0.625, 0.8125, 0.5625, 0.8125, 0.5, 0.9375, 0.5625, 0.9375, 0.5625, 1.0, 0.5, 1.0, 0.5, 0.875, 0.5625, 0.875, 0.5625, 0.9375, 0.5, 0.9375, 0.5625, 0.875, 0.625, 0.875, 0.625, 0.9375, 0.5625, 0.9375, 0.625, 0.5625, 0.6875, 0.5625, 0.6875, 0.625, 0.625, 0.625, 0.625, 0.5, 0.6875, 0.5, 0.6875, 0.5625, 0.625, 0.5625, 0.6875, 0.5, 0.75, 0.5, 0.75, 0.5625, 0.6875, 0.5625, 0.5, 0.5625, 0.5625, 0.5625, 0.5625, 0.625, 0.5, 0.625, 0.5, 0.5, 0.5625, 0.5, 0.5625, 0.5625, 0.5, 0.5625, 0.5625, 0.5, 0.625, 0.5, 0.625, 0.5625, 0.5625, 0.5625, 0.5, 0.6875, 0.5625, 0.6875, 0.5625, 0.75, 0.5, 0.75, 0.5, 0.625, 0.5625, 0.625, 0.5625, 0.6875, 0.5, 0.6875, 0.5625, 0.625, 0.625, 0.625, 0.625, 0.6875, 0.5625, 0.6875, 0.875, 0.5625, 0.9375, 0.5625, 0.9375, 0.625, 0.875, 0.625, 0.875, 0.5, 0.9375, 0.5, 0.9375, 0.5625, 0.875, 0.5625, 0.9375, 0.5, 1.0, 0.5, 1.0, 0.5625, 0.9375, 0.5625, 0.75, 0.5625, 0.8125, 0.5625, 0.8125, 0.625, 0.75, 0.625, 0.75, 0.5, 0.8125, 0.5, 0.8125, 0.5625, 0.75, 0.5625, 0.8125, 0.5, 0.875, 0.5, 0.875, 0.5625, 0.8125, 0.5625, 0.75, 0.6875, 0.8125, 0.6875, 0.8125, 0.75, 0.75, 0.75, 0.75, 0.625, 0.8125, 0.625, 0.8125, 0.6875, 0.75, 0.6875, 0.8125, 0.625, 0.875, 0.625, 0.875, 0.6875, 0.8125, 0.6875, 0.875, 0.6875, 0.9375, 0.6875, 0.9375, 0.75, 0.875, 0.75, 0.875, 0.625, 0.9375, 0.625, 0.9375, 0.6875, 0.875, 0.6875, 0.9375, 0.625, 1.0, 0.625, 1.0, 0.6875, 0.9375, 0.6875, 0.625, 0.6875, 0.6875, 0.6875, 0.6875, 0.75, 0.625, 0.75, 0.625, 0.625, 0.6875, 0.625, 0.6875, 0.6875, 0.625, 0.6875, 0.6875, 0.625, 0.75, 0.625, 0.75, 0.6875, 0.6875, 0.6875, 0.625, 0.9375, 0.6875, 0.9375, 0.6875, 1.0, 0.625, 1.0, 0.625, 0.875, 0.6875, 0.875, 0.6875, 0.9375, 0.625, 0.9375, 0.6875, 0.875, 0.75, 0.875, 0.75, 0.9375, 0.6875, 0.9375, 0.375, 0.6875, 0.4375, 0.6875, 0.4375, 0.75, 0.375, 0.75, 0.375, 0.625, 0.4375, 0.625, 0.4375, 0.6875, 0.375, 0.6875, 0.4375, 0.625, 0.5, 0.625, 0.5, 0.6875, 0.4375, 0.6875, 0.125, 0.6875, 0.1875, 0.6875, 0.1875, 0.75, 0.125, 0.75, 0.125, 0.625, 0.1875, 0.625, 0.1875, 0.6875, 0.125, 0.6875, 0.1875, 0.625, 0.25, 0.625, 0.25, 0.6875, 0.1875, 0.6875, 0.125, 0.9375, 0.1875, 0.9375, 0.1875, 1.0, 0.125, 1.0, 0.125, 0.875, 0.1875, 0.875, 0.1875, 0.9375, 0.125, 0.9375, 0.1875, 0.875, 0.25, 0.875, 0.25, 0.9375, 0.1875, 0.9375, 0.375, 0.1875, 0.4375, 0.1875, 0.4375, 0.25, 0.375, 0.25, 0.375, 0.125, 0.4375, 0.125, 0.4375, 0.1875, 0.375, 0.1875, 0.4375, 0.125, 0.5, 0.125, 0.5, 0.1875, 0.4375, 0.1875, 0.125, 0.1875, 0.1875, 0.1875, 0.1875, 0.25, 0.125, 0.25, 0.125, 0.125, 0.1875, 0.125, 0.1875, 0.1875, 0.125, 0.1875, 0.1875, 0.125, 0.25, 0.125, 0.25, 0.1875, 0.1875, 0.1875, 0.125, 0.4375, 0.1875, 0.4375, 0.1875, 0.5, 0.125, 0.5, 0.125, 0.375, 0.1875, 0.375, 0.1875, 0.4375, 0.125, 0.4375, 0.1875, 0.375, 0.25, 0.375, 0.25, 0.4375, 0.1875, 0.4375, 0.875, 0.1875, 0.9375, 0.1875, 0.9375, 0.25, 0.875, 0.25, 0.875, 0.125, 0.9375, 0.125, 0.9375, 0.1875, 0.875, 0.1875, 0.9375, 0.125, 1.0, 0.125, 1.0, 0.1875, 0.9375, 0.1875, 0.625, 0.1875, 0.6875, 0.1875, 0.6875, 0.25, 0.625, 0.25, 0.625, 0.125, 0.6875, 0.125, 0.6875, 0.1875, 0.625, 0.1875, 0.6875, 0.125, 0.75, 0.125, 0.75, 0.1875, 0.6875, 0.1875, 0.625, 0.4375, 0.6875, 0.4375, 0.6875, 0.5, 0.625, 0.5, 0.625, 0.375, 0.6875, 0.375, 0.6875, 0.4375, 0.625, 0.4375, 0.6875, 0.375, 0.75, 0.375, 0.75, 0.4375, 0.6875, 0.4375, 0.875, 0.4375, 0.9375, 0.4375, 0.9375, 0.5, 0.875, 0.5, 0.875, 0.375, 0.9375, 0.375, 0.9375, 0.4375, 0.875, 0.4375, 0.9375, 0.375, 1.0, 0.375, 1.0, 0.4375, 0.9375, 0.4375, 0.375, 0.4375, 0.4375, 0.4375, 0.4375, 0.5, 0.375, 0.5, 0.375, 0.375, 0.4375, 0.375, 0.4375, 0.4375, 0.375, 0.4375, 0.4375, 0.375, 0.5, 0.375, 0.5, 0.4375, 0.4375, 0.4375, 0.375, 0.9375, 0.4375, 0.9375, 0.4375, 1.0, 0.375, 1.0, 0.375, 0.875, 0.4375, 0.875, 0.4375, 0.9375, 0.375, 0.9375, 0.4375, 0.875, 0.5, 0.875, 0.5, 0.9375, 0.4375, 0.9375, 0.875, 0.9375, 0.9375, 0.9375, 0.9375, 1.0, 0.875, 1.0, 0.875, 0.875, 0.9375, 0.875, 0.9375, 0.9375, 0.875, 0.9375, 0.9375, 0.875, 1.0, 0.875, 1.0, 0.9375, 0.9375, 0.9375])
me_x.materials.append(mat_x)
me_x.update()
me_x_1 = bpy.data.meshes.new('Куб')
me_x_1.from_pydata([(-1.0, -1.0, -1.0), (-1.0, -1.0, 1.0), (-1.0, 1.0, -1.0), (-1.0, 1.0, 1.0), (1.0, -1.0, -1.0), (1.0, -1.0, 1.0), (1.0, 1.0, -1.0), (1.0, 1.0, 1.0)], [], [(0, 1, 3, 2), (2, 3, 7, 6), (6, 7, 5, 4), (4, 5, 1, 0), (2, 6, 4, 0), (7, 3, 1, 5)])
_uv = me_x_1.uv_layers.new(name='UVКарта')
_uv.uv.foreach_set('vector', [0.375, 0.0, 0.625, 0.0, 0.625, 0.25, 0.375, 0.25, 0.375, 0.25, 0.625, 0.25, 0.625, 0.5, 0.375, 0.5, 0.375, 0.5, 0.625, 0.5, 0.625, 0.75, 0.375, 0.75, 0.375, 0.75, 0.625, 0.75, 0.625, 1.0, 0.375, 1.0, 0.125, 0.5, 0.375, 0.5, 0.375, 0.75, 0.125, 0.75, 0.625, 0.5, 0.875, 0.5, 0.875, 0.75, 0.625, 0.75])
me_x_1.update()
me_001 = bpy.data.meshes.new('Куб.001')
me_001.from_pydata([(-1.0, -1.0, -1.0), (-1.0, -1.0, 1.0), (-1.0, 1.0, -1.0), (-1.0, 1.0, 1.0), (1.0, -1.0, -1.0), (1.0, -1.0, 1.0), (1.0, 1.0, -1.0), (1.0, 1.0, 1.0)], [], [(0, 1, 3, 2), (2, 3, 7, 6), (6, 7, 5, 4), (4, 5, 1, 0), (2, 6, 4, 0), (7, 3, 1, 5)])
_uv = me_001.uv_layers.new(name='UVКарта')
_uv.uv.foreach_set('vector', [0.375, 0.0, 0.625, 0.0, 0.625, 0.25, 0.375, 0.25, 0.375, 0.25, 0.625, 0.25, 0.625, 0.5, 0.375, 0.5, 0.375, 0.5, 0.625, 0.5, 0.625, 0.75, 0.375, 0.75, 0.375, 0.75, 0.625, 0.75, 0.625, 1.0, 0.375, 1.0, 0.125, 0.5, 0.375, 0.5, 0.375, 0.75, 0.125, 0.75, 0.625, 0.5, 0.875, 0.5, 0.875, 0.75, 0.625, 0.75])
me_001.update()
me_002 = bpy.data.meshes.new('Куб.002')
me_002.from_pydata([(-1.0, -1.0, -1.0), (-1.0, -1.0, 1.0), (-1.0, 1.0, -1.0), (-1.0, 1.0, 1.0), (1.0, -1.0, -1.0), (1.0, -1.0, 1.0), (1.0, 1.0, -1.0), (1.0, 1.0, 1.0)], [], [(0, 1, 3, 2), (2, 3, 7, 6), (6, 7, 5, 4), (4, 5, 1, 0), (2, 6, 4, 0), (7, 3, 1, 5)])
_uv = me_002.uv_layers.new(name='UVКарта')
_uv.uv.foreach_set('vector', [0.375, 0.0, 0.625, 0.0, 0.625, 0.25, 0.375, 0.25, 0.375, 0.25, 0.625, 0.25, 0.625, 0.5, 0.375, 0.5, 0.375, 0.5, 0.625, 0.5, 0.625, 0.75, 0.375, 0.75, 0.375, 0.75, 0.625, 0.75, 0.625, 1.0, 0.375, 1.0, 0.125, 0.5, 0.375, 0.5, 0.375, 0.75, 0.125, 0.75, 0.625, 0.5, 0.875, 0.5, 0.875, 0.75, 0.625, 0.75])
me_002.update()
me_003 = bpy.data.meshes.new('Куб.003')
me_003.from_pydata([(-1.0, -1.0, -1.0), (-1.0, -1.0, 1.0), (-1.0, 1.0, -1.0), (-1.0, 1.0, 1.0), (1.0, -1.0, -1.0), (1.0, -1.0, 1.0), (1.0, 1.0, -1.0), (1.0, 1.0, 1.0)], [], [(0, 1, 3, 2), (2, 3, 7, 6), (6, 7, 5, 4), (4, 5, 1, 0), (2, 6, 4, 0), (7, 3, 1, 5)])
_uv = me_003.uv_layers.new(name='UVКарта')
_uv.uv.foreach_set('vector', [0.375, 0.0, 0.625, 0.0, 0.625, 0.25, 0.375, 0.25, 0.375, 0.25, 0.625, 0.25, 0.625, 0.5, 0.375, 0.5, 0.375, 0.5, 0.625, 0.5, 0.625, 0.75, 0.375, 0.75, 0.375, 0.75, 0.625, 0.75, 0.625, 1.0, 0.375, 1.0, 0.125, 0.5, 0.375, 0.5, 0.375, 0.75, 0.125, 0.75, 0.625, 0.5, 0.875, 0.5, 0.875, 0.75, 0.625, 0.75])
me_003.update()
me_004 = bpy.data.meshes.new('Куб.004')
me_004.from_pydata([(-1.0, -1.0, -1.0), (-1.0, -1.0, 1.0), (-1.0, 1.0, -1.0), (-1.0, 1.0, 1.0), (1.0, -1.0, -1.0), (1.0, -1.0, 1.0), (1.0, 1.0, -1.0), (1.0, 1.0, 1.0)], [], [(0, 1, 3, 2), (2, 3, 7, 6), (6, 7, 5, 4), (4, 5, 1, 0), (2, 6, 4, 0), (7, 3, 1, 5)])
_uv = me_004.uv_layers.new(name='UVКарта')
_uv.uv.foreach_set('vector', [0.375, 0.0, 0.625, 0.0, 0.625, 0.25, 0.375, 0.25, 0.375, 0.25, 0.625, 0.25, 0.625, 0.5, 0.375, 0.5, 0.375, 0.5, 0.625, 0.5, 0.625, 0.75, 0.375, 0.75, 0.375, 0.75, 0.625, 0.75, 0.625, 1.0, 0.375, 1.0, 0.125, 0.5, 0.375, 0.5, 0.375, 0.75, 0.125, 0.75, 0.625, 0.5, 0.875, 0.5, 0.875, 0.75, 0.625, 0.75])
me_004.update()
me_005 = bpy.data.meshes.new('Куб.005')
me_005.from_pydata([(-1.0, -1.0, -1.0), (-1.0, -1.0, 1.0), (-1.0, 1.0, -1.0), (-1.0, 1.0, 1.0), (1.0, -1.0, -1.0), (1.0, -1.0, 1.0), (1.0, 1.0, -1.0), (1.0, 1.0, 1.0)], [], [(0, 1, 3, 2), (2, 3, 7, 6), (6, 7, 5, 4), (4, 5, 1, 0), (2, 6, 4, 0), (7, 3, 1, 5)])
_uv = me_005.uv_layers.new(name='UVКарта')
_uv.uv.foreach_set('vector', [0.375, 0.0, 0.625, 0.0, 0.625, 0.25, 0.375, 0.25, 0.375, 0.25, 0.625, 0.25, 0.625, 0.5, 0.375, 0.5, 0.375, 0.5, 0.625, 0.5, 0.625, 0.75, 0.375, 0.75, 0.375, 0.75, 0.625, 0.75, 0.625, 1.0, 0.375, 1.0, 0.125, 0.5, 0.375, 0.5, 0.375, 0.75, 0.125, 0.75, 0.625, 0.5, 0.875, 0.5, 0.875, 0.75, 0.625, 0.75])
me_005.update()
me_006 = bpy.data.meshes.new('Куб.006')
me_006.from_pydata([(-1.0, -1.0, -1.0), (-1.0, -1.0, 1.0), (-1.0, 1.0, -1.0), (-1.0, 1.0, 1.0), (1.0, -1.0, -1.0), (1.0, -1.0, 1.0), (1.0, 1.0, -1.0), (1.0, 1.0, 1.0)], [], [(0, 1, 3, 2), (2, 3, 7, 6), (6, 7, 5, 4), (4, 5, 1, 0), (2, 6, 4, 0), (7, 3, 1, 5)])
_uv = me_006.uv_layers.new(name='UVКарта')
_uv.uv.foreach_set('vector', [0.375, 0.0, 0.625, 0.0, 0.625, 0.25, 0.375, 0.25, 0.375, 0.25, 0.625, 0.25, 0.625, 0.5, 0.375, 0.5, 0.375, 0.5, 0.625, 0.5, 0.625, 0.75, 0.375, 0.75, 0.375, 0.75, 0.625, 0.75, 0.625, 1.0, 0.375, 1.0, 0.125, 0.5, 0.375, 0.5, 0.375, 0.75, 0.125, 0.75, 0.625, 0.5, 0.875, 0.5, 0.875, 0.75, 0.625, 0.75])
me_006.update()
me_007 = bpy.data.meshes.new('Куб.007')
me_007.from_pydata([(-1.0, -1.0, -1.0), (-1.0, -1.0, 1.0), (-1.0, 1.0, -1.0), (-1.0, 1.0, 1.0), (1.0, -1.0, -1.0), (1.0, -1.0, 1.0), (1.0, 1.0, -1.0), (1.0, 1.0, 1.0)], [], [(0, 1, 3, 2), (2, 3, 7, 6), (6, 7, 5, 4), (4, 5, 1, 0), (2, 6, 4, 0), (7, 3, 1, 5)])
_uv = me_007.uv_layers.new(name='UVКарта')
_uv.uv.foreach_set('vector', [0.375, 0.0, 0.625, 0.0, 0.625, 0.25, 0.375, 0.25, 0.375, 0.25, 0.625, 0.25, 0.625, 0.5, 0.375, 0.5, 0.375, 0.5, 0.625, 0.5, 0.625, 0.75, 0.375, 0.75, 0.375, 0.75, 0.625, 0.75, 0.625, 1.0, 0.375, 1.0, 0.125, 0.5, 0.375, 0.5, 0.375, 0.75, 0.125, 0.75, 0.625, 0.5, 0.875, 0.5, 0.875, 0.75, 0.625, 0.75])
me_007.update()
me_008 = bpy.data.meshes.new('Куб.008')
me_008.from_pydata([(-1.0, -1.0, -1.0), (-1.0, -1.0, 1.0), (-1.0, 1.0, -1.0), (-1.0, 1.0, 1.0), (1.0, -1.0, -1.0), (1.0, -1.0, 1.0), (1.0, 1.0, -1.0), (1.0, 1.0, 1.0)], [], [(0, 1, 3, 2), (2, 3, 7, 6), (6, 7, 5, 4), (4, 5, 1, 0), (2, 6, 4, 0), (7, 3, 1, 5)])
_uv = me_008.uv_layers.new(name='UVКарта')
_uv.uv.foreach_set('vector', [0.375, 0.0, 0.625, 0.0, 0.625, 0.25, 0.375, 0.25, 0.375, 0.25, 0.625, 0.25, 0.625, 0.5, 0.375, 0.5, 0.375, 0.5, 0.625, 0.5, 0.625, 0.75, 0.375, 0.75, 0.375, 0.75, 0.625, 0.75, 0.625, 1.0, 0.375, 1.0, 0.125, 0.5, 0.375, 0.5, 0.375, 0.75, 0.125, 0.75, 0.625, 0.5, 0.875, 0.5, 0.875, 0.75, 0.625, 0.75])
me_008.update()
me_009 = bpy.data.meshes.new('Куб.009')
me_009.from_pydata([(-1.0, -1.0, -1.0), (-1.0, -1.0, 1.0), (-1.0, 1.0, -1.0), (-1.0, 1.0, 1.0), (1.0, -1.0, -1.0), (1.0, -1.0, 1.0), (1.0, 1.0, -1.0), (1.0, 1.0, 1.0)], [], [(0, 1, 3, 2), (2, 3, 7, 6), (6, 7, 5, 4), (4, 5, 1, 0), (2, 6, 4, 0), (7, 3, 1, 5)])
_uv = me_009.uv_layers.new(name='UVКарта')
_uv.uv.foreach_set('vector', [0.375, 0.0, 0.625, 0.0, 0.625, 0.25, 0.375, 0.25, 0.375, 0.25, 0.625, 0.25, 0.625, 0.5, 0.375, 0.5, 0.375, 0.5, 0.625, 0.5, 0.625, 0.75, 0.375, 0.75, 0.375, 0.75, 0.625, 0.75, 0.625, 1.0, 0.375, 1.0, 0.125, 0.5, 0.375, 0.5, 0.375, 0.75, 0.125, 0.75, 0.625, 0.5, 0.875, 0.5, 0.875, 0.75, 0.625, 0.75])
me_009.update()
me_010 = bpy.data.meshes.new('Куб.010')
me_010.from_pydata([(-1.0, -1.0, -1.0), (-1.0, -1.0, 1.0), (-1.0, 1.0, -1.0), (-1.0, 1.0, 1.0), (1.0, -1.0, -1.0), (1.0, -1.0, 1.0), (1.0, 1.0, -1.0), (1.0, 1.0, 1.0)], [], [(0, 1, 3, 2), (2, 3, 7, 6), (6, 7, 5, 4), (4, 5, 1, 0), (2, 6, 4, 0), (7, 3, 1, 5)])
_uv = me_010.uv_layers.new(name='UVКарта')
_uv.uv.foreach_set('vector', [0.375, 0.0, 0.625, 0.0, 0.625, 0.25, 0.375, 0.25, 0.375, 0.25, 0.625, 0.25, 0.625, 0.5, 0.375, 0.5, 0.375, 0.5, 0.625, 0.5, 0.625, 0.75, 0.375, 0.75, 0.375, 0.75, 0.625, 0.75, 0.625, 1.0, 0.375, 1.0, 0.125, 0.5, 0.375, 0.5, 0.375, 0.75, 0.125, 0.75, 0.625, 0.5, 0.875, 0.5, 0.875, 0.75, 0.625, 0.75])
me_010.update()
me_011 = bpy.data.meshes.new('Куб.011')
me_011.from_pydata([(-1.0, -1.0, -1.0), (-1.0, -1.0, 1.0), (-1.0, 1.0, -1.0), (-1.0, 1.0, 1.0), (1.0, -1.0, -1.0), (1.0, -1.0, 1.0), (1.0, 1.0, -1.0), (1.0, 1.0, 1.0)], [], [(0, 1, 3, 2), (2, 3, 7, 6), (6, 7, 5, 4), (4, 5, 1, 0), (2, 6, 4, 0), (7, 3, 1, 5)])
_uv = me_011.uv_layers.new(name='UVКарта')
_uv.uv.foreach_set('vector', [0.375, 0.0, 0.625, 0.0, 0.625, 0.25, 0.375, 0.25, 0.375, 0.25, 0.625, 0.25, 0.625, 0.5, 0.375, 0.5, 0.375, 0.5, 0.625, 0.5, 0.625, 0.75, 0.375, 0.75, 0.375, 0.75, 0.625, 0.75, 0.625, 1.0, 0.375, 1.0, 0.125, 0.5, 0.375, 0.5, 0.375, 0.75, 0.125, 0.75, 0.625, 0.5, 0.875, 0.5, 0.875, 0.75, 0.625, 0.75])
me_011.update()
me_012 = bpy.data.meshes.new('Куб.012')
me_012.from_pydata([(-1.0, -1.0, -1.0), (-1.0, -1.0, 1.0), (-1.0, 1.0, -1.0), (-1.0, 1.0, 1.0), (1.0, -1.0, -1.0), (1.0, -1.0, 1.0), (1.0, 1.0, -1.0), (1.0, 1.0, 1.0)], [], [(0, 1, 3, 2), (2, 3, 7, 6), (6, 7, 5, 4), (4, 5, 1, 0), (2, 6, 4, 0), (7, 3, 1, 5)])
_uv = me_012.uv_layers.new(name='UVКарта')
_uv.uv.foreach_set('vector', [0.375, 0.0, 0.625, 0.0, 0.625, 0.25, 0.375, 0.25, 0.375, 0.25, 0.625, 0.25, 0.625, 0.5, 0.375, 0.5, 0.375, 0.5, 0.625, 0.5, 0.625, 0.75, 0.375, 0.75, 0.375, 0.75, 0.625, 0.75, 0.625, 1.0, 0.375, 1.0, 0.125, 0.5, 0.375, 0.5, 0.375, 0.75, 0.125, 0.75, 0.625, 0.5, 0.875, 0.5, 0.875, 0.75, 0.625, 0.75])
me_012.update()
me_013 = bpy.data.meshes.new('Куб.013')
me_013.from_pydata([(-1.0, -1.0, -1.0), (-1.0, -1.0, 1.0), (-1.0, 1.0, -1.0), (-1.0, 1.0, 1.0), (1.0, -1.0, -1.0), (1.0, -1.0, 1.0), (1.0, 1.0, -1.0), (1.0, 1.0, 1.0)], [], [(0, 1, 3, 2), (2, 3, 7, 6), (6, 7, 5, 4), (4, 5, 1, 0), (2, 6, 4, 0), (7, 3, 1, 5)])
_uv = me_013.uv_layers.new(name='UVКарта')
_uv.uv.foreach_set('vector', [0.375, 0.0, 0.625, 0.0, 0.625, 0.25, 0.375, 0.25, 0.375, 0.25, 0.625, 0.25, 0.625, 0.5, 0.375, 0.5, 0.375, 0.5, 0.625, 0.5, 0.625, 0.75, 0.375, 0.75, 0.375, 0.75, 0.625, 0.75, 0.625, 1.0, 0.375, 1.0, 0.125, 0.5, 0.375, 0.5, 0.375, 0.75, 0.125, 0.75, 0.625, 0.5, 0.875, 0.5, 0.875, 0.75, 0.625, 0.75])
me_013.update()
me_014 = bpy.data.meshes.new('Куб.014')
me_014.from_pydata([(-1.0, -1.0, -1.0), (-1.0, -1.0, 1.0), (-1.0, 1.0, -1.0), (-1.0, 1.0, 1.0), (1.0, -1.0, -1.0), (1.0, -1.0, 1.0), (1.0, 1.0, -1.0), (1.0, 1.0, 1.0)], [], [(0, 1, 3, 2), (2, 3, 7, 6), (6, 7, 5, 4), (4, 5, 1, 0), (2, 6, 4, 0), (7, 3, 1, 5)])
_uv = me_014.uv_layers.new(name='UVКарта')
_uv.uv.foreach_set('vector', [0.375, 0.0, 0.625, 0.0, 0.625, 0.25, 0.375, 0.25, 0.375, 0.25, 0.625, 0.25, 0.625, 0.5, 0.375, 0.5, 0.375, 0.5, 0.625, 0.5, 0.625, 0.75, 0.375, 0.75, 0.375, 0.75, 0.625, 0.75, 0.625, 1.0, 0.375, 1.0, 0.125, 0.5, 0.375, 0.5, 0.375, 0.75, 0.125, 0.75, 0.625, 0.5, 0.875, 0.5, 0.875, 0.75, 0.625, 0.75])
me_014.update()
me_015 = bpy.data.meshes.new('Куб.015')
me_015.from_pydata([(-1.0, -1.0, -1.0), (-1.0, -1.0, 1.0), (-1.0, 1.0, -1.0), (-1.0, 1.0, 1.0), (1.0, -1.0, -1.0), (1.0, -1.0, 1.0), (1.0, 1.0, -1.0), (1.0, 1.0, 1.0)], [], [(0, 1, 3, 2), (2, 3, 7, 6), (6, 7, 5, 4), (4, 5, 1, 0), (2, 6, 4, 0), (7, 3, 1, 5)])
_uv = me_015.uv_layers.new(name='UVКарта')
_uv.uv.foreach_set('vector', [0.375, 0.0, 0.625, 0.0, 0.625, 0.25, 0.375, 0.25, 0.375, 0.25, 0.625, 0.25, 0.625, 0.5, 0.375, 0.5, 0.375, 0.5, 0.625, 0.5, 0.625, 0.75, 0.375, 0.75, 0.375, 0.75, 0.625, 0.75, 0.625, 1.0, 0.375, 1.0, 0.125, 0.5, 0.375, 0.5, 0.375, 0.75, 0.125, 0.75, 0.625, 0.5, 0.875, 0.5, 0.875, 0.75, 0.625, 0.75])
me_015.update()
me_016 = bpy.data.meshes.new('Куб.016')
me_016.from_pydata([(-1.0, -1.0, -1.0), (-1.0, -1.0, 1.0), (-1.0, 1.0, -1.0), (-1.0, 1.0, 1.0), (1.0, -1.0, -1.0), (1.0, -1.0, 1.0), (1.0, 1.0, -1.0), (1.0, 1.0, 1.0)], [], [(0, 1, 3, 2), (2, 3, 7, 6), (6, 7, 5, 4), (4, 5, 1, 0), (2, 6, 4, 0), (7, 3, 1, 5)])
_uv = me_016.uv_layers.new(name='UVКарта')
_uv.uv.foreach_set('vector', [0.375, 0.0, 0.625, 0.0, 0.625, 0.25, 0.375, 0.25, 0.375, 0.25, 0.625, 0.25, 0.625, 0.5, 0.375, 0.5, 0.375, 0.5, 0.625, 0.5, 0.625, 0.75, 0.375, 0.75, 0.375, 0.75, 0.625, 0.75, 0.625, 1.0, 0.375, 1.0, 0.125, 0.5, 0.375, 0.5, 0.375, 0.75, 0.125, 0.75, 0.625, 0.5, 0.875, 0.5, 0.875, 0.75, 0.625, 0.75])
me_016.update()
me_017 = bpy.data.meshes.new('Куб.017')
me_017.from_pydata([(-1.0, -1.0, -1.0), (-1.0, -1.0, 1.0), (-1.0, 1.0, -1.0), (-1.0, 1.0, 1.0), (1.0, -1.0, -1.0), (1.0, -1.0, 1.0), (1.0, 1.0, -1.0), (1.0, 1.0, 1.0)], [], [(0, 1, 3, 2), (2, 3, 7, 6), (6, 7, 5, 4), (4, 5, 1, 0), (2, 6, 4, 0), (7, 3, 1, 5)])
_uv = me_017.uv_layers.new(name='UVКарта')
_uv.uv.foreach_set('vector', [0.375, 0.0, 0.625, 0.0, 0.625, 0.25, 0.375, 0.25, 0.375, 0.25, 0.625, 0.25, 0.625, 0.5, 0.375, 0.5, 0.375, 0.5, 0.625, 0.5, 0.625, 0.75, 0.375, 0.75, 0.375, 0.75, 0.625, 0.75, 0.625, 1.0, 0.375, 1.0, 0.125, 0.5, 0.375, 0.5, 0.375, 0.75, 0.125, 0.75, 0.625, 0.5, 0.875, 0.5, 0.875, 0.75, 0.625, 0.75])
me_017.update()
me_018 = bpy.data.meshes.new('Куб.018')
me_018.from_pydata([(-1.0, -1.0, -1.0), (-1.0, -1.0, 1.0), (-1.0, 1.0, -1.0), (-1.0, 1.0, 1.0), (1.0, -1.0, -1.0), (1.0, -1.0, 1.0), (1.0, 1.0, -1.0), (1.0, 1.0, 1.0)], [], [(0, 1, 3, 2), (2, 3, 7, 6), (6, 7, 5, 4), (4, 5, 1, 0), (2, 6, 4, 0), (7, 3, 1, 5)])
_uv = me_018.uv_layers.new(name='UVКарта')
_uv.uv.foreach_set('vector', [0.375, 0.0, 0.625, 0.0, 0.625, 0.25, 0.375, 0.25, 0.375, 0.25, 0.625, 0.25, 0.625, 0.5, 0.375, 0.5, 0.375, 0.5, 0.625, 0.5, 0.625, 0.75, 0.375, 0.75, 0.375, 0.75, 0.625, 0.75, 0.625, 1.0, 0.375, 1.0, 0.125, 0.5, 0.375, 0.5, 0.375, 0.75, 0.125, 0.75, 0.625, 0.5, 0.875, 0.5, 0.875, 0.75, 0.625, 0.75])
me_018.update()
me_019 = bpy.data.meshes.new('Куб.019')
me_019.from_pydata([(-1.0, -1.0, -1.0), (-1.0, -1.0, 1.0), (-1.0, 1.0, -1.0), (-1.0, 1.0, 1.0), (1.0, -1.0, -1.0), (1.0, -1.0, 1.0), (1.0, 1.0, -1.0), (1.0, 1.0, 1.0)], [], [(0, 1, 3, 2), (2, 3, 7, 6), (6, 7, 5, 4), (4, 5, 1, 0), (2, 6, 4, 0), (7, 3, 1, 5)])
_uv = me_019.uv_layers.new(name='UVКарта')
_uv.uv.foreach_set('vector', [0.375, 0.0, 0.625, 0.0, 0.625, 0.25, 0.375, 0.25, 0.375, 0.25, 0.625, 0.25, 0.625, 0.5, 0.375, 0.5, 0.375, 0.5, 0.625, 0.5, 0.625, 0.75, 0.375, 0.75, 0.375, 0.75, 0.625, 0.75, 0.625, 1.0, 0.375, 1.0, 0.125, 0.5, 0.375, 0.5, 0.375, 0.75, 0.125, 0.75, 0.625, 0.5, 0.875, 0.5, 0.875, 0.75, 0.625, 0.75])
me_019.update()
me_020 = bpy.data.meshes.new('Куб.020')
me_020.from_pydata([(-1.0, -1.0, -1.0), (-1.0, -1.0, 1.0), (-1.0, 1.0, -1.0), (-1.0, 1.0, 1.0), (1.0, -1.0, -1.0), (1.0, -1.0, 1.0), (1.0, 1.0, -1.0), (1.0, 1.0, 1.0)], [], [(0, 1, 3, 2), (2, 3, 7, 6), (6, 7, 5, 4), (4, 5, 1, 0), (2, 6, 4, 0), (7, 3, 1, 5)])
_uv = me_020.uv_layers.new(name='UVКарта')
_uv.uv.foreach_set('vector', [0.375, 0.0, 0.625, 0.0, 0.625, 0.25, 0.375, 0.25, 0.375, 0.25, 0.625, 0.25, 0.625, 0.5, 0.375, 0.5, 0.375, 0.5, 0.625, 0.5, 0.625, 0.75, 0.375, 0.75, 0.375, 0.75, 0.625, 0.75, 0.625, 1.0, 0.375, 1.0, 0.125, 0.5, 0.375, 0.5, 0.375, 0.75, 0.125, 0.75, 0.625, 0.5, 0.875, 0.5, 0.875, 0.75, 0.625, 0.75])
me_020.update()
me_021 = bpy.data.meshes.new('Куб.021')
me_021.from_pydata([(-1.0, -1.0, -1.0), (-1.0, -1.0, 1.0), (-1.0, 1.0, -1.0), (-1.0, 1.0, 1.0), (1.0, -1.0, -1.0), (1.0, -1.0, 1.0), (1.0, 1.0, -1.0), (1.0, 1.0, 1.0)], [], [(0, 1, 3, 2), (2, 3, 7, 6), (6, 7, 5, 4), (4, 5, 1, 0), (2, 6, 4, 0), (7, 3, 1, 5)])
_uv = me_021.uv_layers.new(name='UVКарта')
_uv.uv.foreach_set('vector', [0.375, 0.0, 0.625, 0.0, 0.625, 0.25, 0.375, 0.25, 0.375, 0.25, 0.625, 0.25, 0.625, 0.5, 0.375, 0.5, 0.375, 0.5, 0.625, 0.5, 0.625, 0.75, 0.375, 0.75, 0.375, 0.75, 0.625, 0.75, 0.625, 1.0, 0.375, 1.0, 0.125, 0.5, 0.375, 0.5, 0.375, 0.75, 0.125, 0.75, 0.625, 0.5, 0.875, 0.5, 0.875, 0.75, 0.625, 0.75])
me_021.update()
me_022 = bpy.data.meshes.new('Куб.022')
me_022.from_pydata([(-1.0, -1.0, -1.0), (-1.0, -1.0, 1.0), (-1.0, 1.0, -1.0), (-1.0, 1.0, 1.0), (1.0, -1.0, -1.0), (1.0, -1.0, 1.0), (1.0, 1.0, -1.0), (1.0, 1.0, 1.0)], [], [(0, 1, 3, 2), (2, 3, 7, 6), (6, 7, 5, 4), (4, 5, 1, 0), (2, 6, 4, 0), (7, 3, 1, 5)])
_uv = me_022.uv_layers.new(name='UVКарта')
_uv.uv.foreach_set('vector', [0.375, 0.0, 0.625, 0.0, 0.625, 0.25, 0.375, 0.25, 0.375, 0.25, 0.625, 0.25, 0.625, 0.5, 0.375, 0.5, 0.375, 0.5, 0.625, 0.5, 0.625, 0.75, 0.375, 0.75, 0.375, 0.75, 0.625, 0.75, 0.625, 1.0, 0.375, 1.0, 0.125, 0.5, 0.375, 0.5, 0.375, 0.75, 0.125, 0.75, 0.625, 0.5, 0.875, 0.5, 0.875, 0.75, 0.625, 0.75])
me_022.update()
me_023 = bpy.data.meshes.new('Куб.023')
me_023.from_pydata([(-1.0, -1.0, -1.0), (-1.0, -1.0, 1.0), (-1.0, 1.0, -1.0), (-1.0, 1.0, 1.0), (1.0, -1.0, -1.0), (1.0, -1.0, 1.0), (1.0, 1.0, -1.0), (1.0, 1.0, 1.0)], [], [(0, 1, 3, 2), (2, 3, 7, 6), (6, 7, 5, 4), (4, 5, 1, 0), (2, 6, 4, 0), (7, 3, 1, 5)])
_uv = me_023.uv_layers.new(name='UVКарта')
_uv.uv.foreach_set('vector', [0.375, 0.0, 0.625, 0.0, 0.625, 0.25, 0.375, 0.25, 0.375, 0.25, 0.625, 0.25, 0.625, 0.5, 0.375, 0.5, 0.375, 0.5, 0.625, 0.5, 0.625, 0.75, 0.375, 0.75, 0.375, 0.75, 0.625, 0.75, 0.625, 1.0, 0.375, 1.0, 0.125, 0.5, 0.375, 0.5, 0.375, 0.75, 0.125, 0.75, 0.625, 0.5, 0.875, 0.5, 0.875, 0.75, 0.625, 0.75])
me_023.update()
me_024 = bpy.data.meshes.new('Куб.024')
me_024.from_pydata([(-1.0, -1.0, -1.0), (-1.0, -1.0, 1.0), (-1.0, 1.0, -1.0), (-1.0, 1.0, 1.0), (1.0, -1.0, -1.0), (1.0, -1.0, 1.0), (1.0, 1.0, -1.0), (1.0, 1.0, 1.0)], [], [(0, 1, 3, 2), (2, 3, 7, 6), (6, 7, 5, 4), (4, 5, 1, 0), (2, 6, 4, 0), (7, 3, 1, 5)])
_uv = me_024.uv_layers.new(name='UVКарта')
_uv.uv.foreach_set('vector', [0.375, 0.0, 0.625, 0.0, 0.625, 0.25, 0.375, 0.25, 0.375, 0.25, 0.625, 0.25, 0.625, 0.5, 0.375, 0.5, 0.375, 0.5, 0.625, 0.5, 0.625, 0.75, 0.375, 0.75, 0.375, 0.75, 0.625, 0.75, 0.625, 1.0, 0.375, 1.0, 0.125, 0.5, 0.375, 0.5, 0.375, 0.75, 0.125, 0.75, 0.625, 0.5, 0.875, 0.5, 0.875, 0.75, 0.625, 0.75])
me_024.update()
me_025 = bpy.data.meshes.new('Куб.025')
me_025.from_pydata([(-2.229, -20.03, -2.229), (-2.229, -20.03, 0.2536), (-2.229, 10.66, -2.229), (-2.229, 10.66, 0.2536), (2.229, 10.66, -2.229), (2.229, 10.66, 0.2536), (2.229, -15.57, -2.229), (2.229, -15.57, 0.2536), (-39.79, -15.57, -2.229), (-39.79, -15.57, 0.2536), (-34.66, -20.03, 0.2536), (-34.66, -20.03, -2.229), (-39.79, 13.91, -2.229), (-39.79, 13.91, 0.2536), (-34.66, 8.53, -2.229), (-34.66, 8.53, 0.2536), (-85.54, 8.53, 0.2536), (-85.54, 8.53, -2.229), (-79.7, 13.91, -2.229), (-79.7, 13.91, 0.2536), (-79.7, -32.19, -2.229), (-79.7, -32.19, 0.2536), (-85.54, -27.03, -2.229), (-85.54, -27.03, 0.2536), (-42.98, -32.19, -2.229), (-42.98, -32.19, 0.2536), (-48.93, -27.03, 0.2536), (-48.93, -27.03, -2.229), (-42.98, -50.44, -2.229), (-42.98, -50.44, 0.2536), (-48.93, -44.94, -2.229), (-48.93, -44.94, 0.2536), (0.7987, -50.44, -2.229), (0.7987, -50.44, 0.2536), (-4.701, -44.94, -2.229), (-4.701, -44.94, 0.2536), (-4.701, -84.73, -2.229), (-4.701, -84.73, 0.2536), (0.7987, -79.48, -2.229), (0.7987, -79.48, 0.2536), (-86.02, -84.73, -2.229), (-86.02, -84.73, 0.2536), (-86.02, -79.48, -2.229), (-86.02, -79.48, 0.2536), (-4.353, -15.57, -2.229), (-2.229, -13.45, -2.229), (-3.291, -15.29, -2.229), (-2.513, -14.51, -2.229), (-2.229, -13.45, 0.2536), (-4.353, -15.57, 0.2536), (-2.229, -17.7, 0.2536), (-0.1046, -15.57, 0.2536), (-2.513, -14.51, 0.2536), (-3.291, -15.29, 0.2536), (2.229, -16.46, -2.229), (-1.341, -20.03, -2.229), (1.75, -18.24, -2.229), (0.444, -19.55, -2.229), (-1.341, -20.03, 0.2536), (2.229, -16.46, 0.2536), (0.444, -19.55, 0.2536), (1.75, -18.24, 0.2536), (-37.02, -20.03, -2.229), (-39.79, -17.26, -2.229), (-38.4, -19.65, -2.229), (-39.42, -18.64, -2.229), (-39.79, -17.26, 0.2536), (-37.02, -20.03, 0.2536), (-39.42, -18.64, 0.2536), (-38.4, -19.65, 0.2536), (-34.66, -12.81, -2.229), (-31.89, -15.57, -2.229), (-34.29, -14.19, -2.229), (-33.27, -15.2, -2.229), (-31.89, -15.57, 0.2536), (-34.66, -12.81, 0.2536), (-37.42, -15.57, 0.2536), (-34.66, -18.34, 0.2536), (-33.27, -15.2, 0.2536), (-34.29, -14.19, 0.2536), (-37.81, 13.91, -2.229), (-34.66, 10.75, -2.229), (-36.24, 13.49, -2.229), (-35.08, 12.33, -2.229), (-34.66, 10.75, 0.2536), (-37.81, 13.91, 0.2536), (-35.08, 12.33, 0.2536), (-36.24, 13.49, 0.2536), (-42.95, 8.53, 0.2536), (-39.79, 5.372, 0.2536), (-36.63, 8.53, 0.2536), (-39.79, 11.69, 0.2536), (-41.37, 8.107, 0.2536), (-40.21, 6.951, 0.2536), (-39.79, 5.372, -2.229), (-42.95, 8.53, -2.229), (-40.21, 6.951, -2.229), (-41.37, 8.107, -2.229), (-85.54, 10.75, -0.7721), (-82.38, 13.91, -2.229), (-85.54, 10.75, -2.229), (-85.12, 12.33, -1.5), (-83.96, 13.49, -2.033), (-82.38, 13.91, 0.2536), (-85.54, 10.75, 0.2536), (-83.96, 13.49, 0.2536), (-85.12, 12.33, 0.2536), (-76.55, 8.53, -2.229), (-79.7, 5.372, -2.229), (-78.13, 8.107, -2.229), (-79.28, 6.951, -2.229), (-79.7, 5.372, 0.2536), (-76.55, 8.53, 0.2536), (-79.7, 11.69, 0.2536), (-82.86, 8.53, 0.2536), (-79.28, 6.951, 0.2536), (-78.13, 8.107, 0.2536), (-85.54, -29.03, 0.2536), (-82.38, -32.19, 0.2536), (-85.12, -30.61, 0.2536), (-83.96, -31.77, 0.2536), (-82.38, -32.19, -2.229), (-85.54, -29.03, -2.229), (-83.96, -31.77, -2.229), (-85.12, -30.61, -2.229), (-79.7, -23.88, -2.229), (-76.55, -27.03, -2.229), (-79.28, -25.46, -2.229), (-78.13, -26.61, -2.229), (-76.55, -27.03, 0.2536), (-79.7, -23.88, 0.2536), (-82.86, -27.03, 0.2536), (-79.7, -30.19, 0.2536), (-78.13, -26.61, 0.2536), (-79.28, -25.46, 0.2536), (-46.14, -27.03, -2.229), (-42.98, -30.19, -2.229), (-44.56, -27.46, -2.229), (-43.4, -28.61, -2.229), (-42.98, -30.19, 0.2536), (-46.14, -27.03, 0.2536), (-43.4, -28.61, 0.2536), (-44.56, -27.46, 0.2536), (-48.93, -35.35, -2.229), (-52.09, -32.19, -2.229), (-49.35, -33.77, -2.229), (-50.51, -32.61, -2.229), (-52.09, -32.19, 0.2536), (-48.93, -35.35, 0.2536), (-45.77, -32.19, 0.2536), (-48.93, -29.03, 0.2536), (-50.51, -32.61, 0.2536), (-49.35, -33.77, 0.2536), (-45.77, -50.44, -2.229), (-48.93, -47.28, -2.229), (-47.35, -50.02, -2.229), (-48.51, -48.86, -2.229), (-48.93, -47.28, 0.2536), (-45.77, -50.44, 0.2536), (-48.51, -48.86, 0.2536), (-47.35, -50.02, 0.2536), (-42.98, -41.79, -2.229), (-39.82, -44.94, -2.229), (-42.55, -43.36, -2.229), (-41.4, -44.52, -2.229), (-39.82, -44.94, 0.2536), (-42.98, -41.79, 0.2536), (-46.14, -44.94, 0.2536), (-42.98, -48.1, 0.2536), (-41.4, -44.52, 0.2536), (-42.55, -43.36, 0.2536), (-2.36, -44.94, -2.229), (0.7987, -48.1, -2.229), (-0.7804, -45.37, -2.229), (0.3756, -46.52, -2.229), (0.7987, -48.1, 0.2536), (-2.36, -44.94, 0.2536), (0.3756, -46.52, 0.2536), (-0.7804, -45.37, 0.2536), (-4.701, -53.6, -2.229), (-7.859, -50.44, -2.229), (-5.124, -52.02, -2.229), (-6.28, -50.87, -2.229), (-7.859, -50.44, 0.2536), (-4.701, -53.6, 0.2536), (-1.543, -50.44, 0.2536), (-4.701, -47.28, 0.2536), (-6.28, -50.87, 0.2536), (-5.124, -52.02, 0.2536), (0.7987, -81.57, -2.229), (-2.36, -84.73, -2.229), (0.3756, -83.15, -2.229), (-0.7804, -84.3, -2.229), (-2.36, -84.73, 0.2536), (0.7987, -81.57, 0.2536), (-0.7804, -84.3, 0.2536), (0.3756, -83.15, 0.2536), (-7.859, -79.48, -2.229), (-4.701, -76.32, -2.229), (-6.28, -79.06, -2.229), (-5.124, -77.9, -2.229), (-4.701, -76.32, 0.2536), (-7.859, -79.48, 0.2536), (-4.701, -82.64, 0.2536), (-1.543, -79.48, 0.2536), (-5.124, -77.9, 0.2536), (-6.28, -79.06, 0.2536)], [], [(75, 70, 14, 15), (2, 3, 5, 4), (7, 51, 50, 1, 58, 60, 61, 59), (45, 48, 3, 2), (6, 7, 59, 54), (4, 5, 7, 6), (10, 77, 76, 9, 66, 68, 69, 67), (11, 10, 67, 62), (16, 98, 100, 17), (63, 66, 9, 8), (5, 3, 48, 51, 7), (0, 1, 10, 11), (15, 14, 81, 84), (91, 90, 15, 84, 86, 87, 85, 13), (85, 80, 12, 13), (88, 91, 13, 19, 113, 112), (1, 50, 49, 74, 77, 10), (49, 44, 71, 74), (95, 88, 112, 107), (114, 113, 19, 103, 105, 106, 104, 16), (19, 18, 99, 103), (9, 76, 75, 15, 90, 89), (16, 104, 98), (13, 12, 18, 19), (132, 131, 23, 117, 119, 120, 118, 21), (168, 167, 31, 157, 159, 160, 158, 29), (20, 21, 118, 121), (23, 22, 122, 117), (16, 17, 22, 23), (111, 114, 16, 23, 131, 130), (108, 111, 130, 125), (27, 26, 140, 135), (26, 150, 149, 25, 139, 141, 142, 140), (136, 139, 25, 24), (126, 129, 26, 27), (129, 132, 21, 147, 150, 26), (148, 143, 30, 31), (31, 30, 154, 157), (35, 186, 185, 33, 175, 177, 178, 176), (158, 153, 28, 29), (162, 165, 35, 34), (25, 149, 148, 31, 167, 166), (21, 20, 144, 147), (34, 35, 176, 171), (39, 204, 203, 37, 193, 195, 196, 194), (29, 28, 180, 183), (172, 175, 33, 32), (184, 179, 198, 201), (165, 168, 29, 183, 186, 35), (24, 25, 166, 161), (202, 197, 42, 43), (37, 36, 190, 193), (38, 39, 194, 189), (32, 33, 39, 38), (33, 185, 184, 201, 204, 39), (43, 42, 40, 41), (36, 37, 41, 40), (37, 203, 202, 43, 41), (48, 52, 53, 49, 50, 51), (48, 45, 47, 52), (52, 47, 46, 53), (53, 46, 44, 49), (8, 9, 89, 94), (58, 55, 57, 60), (60, 57, 56, 61), (61, 56, 54, 59), (55, 58, 1, 0), (74, 78, 79, 75, 76, 77), (62, 67, 69, 64), (64, 69, 68, 65), (65, 68, 66, 63), (70, 75, 79, 72), (72, 79, 78, 73), (73, 78, 74, 71), (88, 92, 93, 89, 90, 91), (98, 101, 100), (101, 102, 100), (111, 115, 116, 112, 113, 114), (129, 133, 134, 130, 131, 132), (147, 151, 152, 148, 149, 150), (165, 169, 170, 166, 167, 168), (183, 187, 188, 184, 185, 186), (201, 205, 206, 202, 203, 204), (80, 85, 87, 82), (82, 87, 86, 83), (83, 86, 84, 81), (88, 95, 97, 92), (92, 97, 96, 93), (93, 96, 94, 89), (103, 99, 102, 105), (105, 102, 101, 106), (106, 101, 98, 104), (111, 108, 110, 115), (115, 110, 109, 116), (116, 109, 107, 112), (117, 122, 124, 119), (119, 124, 123, 120), (120, 123, 121, 118), (129, 126, 128, 133), (133, 128, 127, 134), (134, 127, 125, 130), (139, 136, 138, 141), (141, 138, 137, 142), (142, 137, 135, 140), (143, 148, 152, 145), (145, 152, 151, 146), (146, 151, 147, 144), (153, 158, 160, 155), (155, 160, 159, 156), (156, 159, 157, 154), (165, 162, 164, 169), (169, 164, 163, 170), (170, 163, 161, 166), (175, 172, 174, 177), (177, 174, 173, 178), (178, 173, 171, 176), (179, 184, 188, 181), (181, 188, 187, 182), (182, 187, 183, 180), (193, 190, 192, 195), (195, 192, 191, 196), (196, 191, 189, 194), (197, 202, 206, 199), (199, 206, 205, 200), (200, 205, 201, 198)])
me_025.polygons.foreach_set('use_smooth', [True] * 125)
_uv = me_025.uv_layers.new(name='UVКарта')
_uv.uv.foreach_set('vector', [0.625, 0.03626, 0.375, 0.03626, 0.375, 0.03626, 0.625, 0.03626, 0.375, 0.25, 0.625, 0.25, 0.625, 0.5, 0.375, 0.5, 0.625, 0.7137, 0.7559, 0.7137, 0.875, 0.731, 0.875, 0.75, 0.8252, 0.75, 0.7251, 0.7461, 0.6518, 0.7355, 0.625, 0.7209, 0.375, 0.05356, 0.625, 0.05356, 0.625, 0.25, 0.375, 0.25, 0.375, 0.7137, 0.625, 0.7137, 0.625, 0.7209, 0.375, 0.7209, 0.375, 0.5, 0.625, 0.5, 0.625, 0.7137, 0.375, 0.7137, 0.875, 0.75, 0.875, 0.7363, 0.875, 0.7137, 0.875, 0.7137, 0.875, 0.7275, 0.875, 0.7387, 0.875, 0.747, 0.875, 0.75, 0.375, 1.0, 0.625, 1.0, 0.625, 1.0, 0.375, 1.0, 0.625, 0.03626, 0.5217, 0.03626, 0.375, 0.03626, 0.375, 0.03626, 0.375, 0.02255, 0.625, 0.02255, 0.625, 0.03626, 0.375, 0.03626, 0.625, 0.5, 0.875, 0.5, 0.875, 0.6964, 0.7559, 0.7137, 0.625, 0.7137, 0.375, 1.0, 0.625, 1.0, 0.625, 1.0, 0.375, 1.0, 0.625, 0.03626, 0.375, 0.03626, 0.375, 0.03626, 0.625, 0.03626, 0.875, 0.7137, 0.875, 0.7137, 0.875, 0.7137, 0.875, 0.7137, 0.875, 0.7137, 0.875, 0.7137, 0.875, 0.7137, 0.875, 0.7137, 0.625, 0.03626, 0.375, 0.03626, 0.375, 0.03626, 0.625, 0.03626, 0.875, 0.7137, 0.875, 0.7137, 0.875, 0.7137, 0.875, 0.7137, 0.875, 0.7137, 0.875, 0.7137, 0.875, 0.75, 0.875, 0.731, 0.875, 0.7137, 0.875, 0.7137, 0.875, 0.7363, 0.875, 0.75, 0.625, 0.03626, 0.375, 0.03626, 0.375, 0.03626, 0.625, 0.03626, 0.375, 0.03626, 0.625, 0.03626, 0.625, 0.03626, 0.375, 0.03626, 0.875, 0.7137, 0.875, 0.7137, 0.875, 0.7137, 0.875, 0.7137, 0.875, 0.7137, 0.875, 0.7137, 0.875, 0.7137, 0.875, 0.7137, 0.625, 0.03626, 0.375, 0.03626, 0.375, 0.03626, 0.625, 0.03626, 0.875, 0.7137, 0.875, 0.7137, 0.875, 0.7137, 0.875, 0.7137, 0.875, 0.7137, 0.875, 0.7137, 0.625, 0.03626, 0.625, 0.03626, 0.5217, 0.03626, 0.625, 0.03626, 0.375, 0.03626, 0.375, 0.03626, 0.625, 0.03626, 0.875, 0.7137, 0.875, 0.7137, 0.875, 0.7137, 0.875, 0.7137, 0.875, 0.7137, 0.875, 0.7137, 0.875, 0.7137, 0.875, 0.7137, 0.875, 0.7137, 0.875, 0.7137, 0.875, 0.7137, 0.875, 0.7137, 0.875, 0.7137, 0.875, 0.7137, 0.875, 0.7137, 0.875, 0.7137, 0.375, 0.03626, 0.625, 0.03626, 0.625, 0.03626, 0.375, 0.03626, 0.625, 0.03626, 0.375, 0.03626, 0.375, 0.03626, 0.625, 0.03626, 0.625, 0.03626, 0.375, 0.03626, 0.375, 0.03626, 0.625, 0.03626, 0.875, 0.7137, 0.875, 0.7137, 0.875, 0.7137, 0.875, 0.7137, 0.875, 0.7137, 0.875, 0.7137, 0.375, 0.03626, 0.625, 0.03626, 0.625, 0.03626, 0.375, 0.03626, 0.375, 0.03626, 0.625, 0.03626, 0.625, 0.03626, 0.375, 0.03626, 0.875, 0.7137, 0.875, 0.7137, 0.875, 0.7137, 0.875, 0.7137, 0.875, 0.7137, 0.875, 0.7137, 0.875, 0.7137, 0.875, 0.7137, 0.375, 0.03626, 0.625, 0.03626, 0.625, 0.03626, 0.375, 0.03626, 0.375, 0.03626, 0.625, 0.03626, 0.625, 0.03626, 0.375, 0.03626, 0.875, 0.7137, 0.875, 0.7137, 0.875, 0.7137, 0.875, 0.7137, 0.875, 0.7137, 0.875, 0.7137, 0.625, 0.03626, 0.375, 0.03626, 0.375, 0.03626, 0.625, 0.03626, 0.625, 0.03626, 0.375, 0.03626, 0.375, 0.03626, 0.625, 0.03626, 0.875, 0.7137, 0.875, 0.7137, 0.875, 0.7137, 0.875, 0.7137, 0.875, 0.7137, 0.875, 0.7137, 0.875, 0.7137, 0.875, 0.7137, 0.625, 0.03626, 0.375, 0.03626, 0.375, 0.03626, 0.625, 0.03626, 0.375, 0.03626, 0.625, 0.03626, 0.625, 0.03626, 0.375, 0.03626, 0.875, 0.7137, 0.875, 0.7137, 0.875, 0.7137, 0.875, 0.7137, 0.875, 0.7137, 0.875, 0.7137, 0.625, 0.03626, 0.375, 0.03626, 0.375, 0.03626, 0.625, 0.03626, 0.375, 0.03626, 0.625, 0.03626, 0.625, 0.03626, 0.375, 0.03626, 0.875, 0.7137, 0.875, 0.7137, 0.875, 0.7137, 0.875, 0.7137, 0.875, 0.7137, 0.875, 0.7137, 0.875, 0.7137, 0.875, 0.7137, 0.625, 0.03626, 0.375, 0.03626, 0.375, 0.03626, 0.625, 0.03626, 0.375, 0.03626, 0.625, 0.03626, 0.625, 0.03626, 0.375, 0.03626, 0.625, 0.03626, 0.375, 0.03626, 0.375, 0.03626, 0.625, 0.03626, 0.875, 0.7137, 0.875, 0.7137, 0.875, 0.7137, 0.875, 0.7137, 0.875, 0.7137, 0.875, 0.7137, 0.375, 0.03626, 0.625, 0.03626, 0.625, 0.03626, 0.375, 0.03626, 0.625, 0.03626, 0.375, 0.03626, 0.375, 0.03626, 0.625, 0.03626, 0.625, 0.03626, 0.375, 0.03626, 0.375, 0.03626, 0.625, 0.03626, 0.375, 0.03626, 0.625, 0.03626, 0.625, 0.03626, 0.375, 0.03626, 0.375, 0.03626, 0.625, 0.03626, 0.625, 0.03626, 0.375, 0.03626, 0.875, 0.7137, 0.875, 0.7137, 0.875, 0.7137, 0.875, 0.7137, 0.875, 0.7137, 0.875, 0.7137, 0.625, 0.03626, 0.375, 0.03626, 0.375, 0.03626, 0.625, 0.03626, 0.375, 0.03626, 0.625, 0.03626, 0.625, 0.03626, 0.375, 0.03626, 0.875, 0.7137, 0.875, 0.7137, 0.875, 0.7137, 0.875, 0.7137, 0.875, 0.7137, 0.875, 0.7137, 0.875, 0.7137, 0.875, 0.7137, 0.875, 0.7137, 0.875, 0.731, 0.875, 0.7137, 0.625, 0.05356, 0.375, 0.05356, 0.375, 0.04491, 0.625, 0.04491, 0.625, 0.04491, 0.375, 0.04491, 0.375, 0.03626, 0.625, 0.03626, 0.625, 0.03626, 0.375, 0.03626, 0.375, 0.03626, 0.625, 0.03626, 0.375, 0.03626, 0.625, 0.03626, 0.625, 0.03626, 0.375, 0.03626, 0.625, 0.9502, 0.375, 0.9502, 0.375, 0.8501, 0.625, 0.8501, 0.625, 0.8501, 0.375, 0.8501, 0.375, 0.7355, 0.625, 0.7355, 0.625, 0.7355, 0.375, 0.7355, 0.375, 0.7209, 0.625, 0.7209, 0.375, 0.9502, 0.625, 0.9502, 0.625, 1.0, 0.375, 1.0, 0.875, 0.7137, 0.875, 0.7137, 0.875, 0.7137, 0.875, 0.7137, 0.875, 0.7137, 0.875, 0.7363, 0.375, 1.0, 0.625, 1.0, 0.625, 1.0, 0.375, 1.0, 0.375, 0.0, 0.625, 0.0, 0.625, 0.01127, 0.375, 0.01127, 0.375, 0.01127, 0.625, 0.01127, 0.625, 0.02255, 0.375, 0.02255, 0.375, 0.03626, 0.625, 0.03626, 0.625, 0.03626, 0.375, 0.03626, 0.375, 0.03626, 0.625, 0.03626, 0.625, 0.03626, 0.375, 0.03626, 0.375, 0.03626, 0.625, 0.03626, 0.625, 0.03626, 0.375, 0.03626, 0.875, 0.7137, 0.875, 0.7137, 0.875, 0.7137, 0.875, 0.7137, 0.875, 0.7137, 0.875, 0.7137, 0.5217, 0.03626, 0.4483, 0.03626, 0.375, 0.03626, 0.4483, 0.03626, 0.3947, 0.03626, 0.375, 0.03626, 0.875, 0.7137, 0.875, 0.7137, 0.875, 0.7137, 0.875, 0.7137, 0.875, 0.7137, 0.875, 0.7137, 0.875, 0.7137, 0.875, 0.7137, 0.875, 0.7137, 0.875, 0.7137, 0.875, 0.7137, 0.875, 0.7137, 0.875, 0.7137, 0.875, 0.7137, 0.875, 0.7137, 0.875, 0.7137, 0.875, 0.7137, 0.875, 0.7137, 0.875, 0.7137, 0.875, 0.7137, 0.875, 0.7137, 0.875, 0.7137, 0.875, 0.7137, 0.875, 0.7137, 0.875, 0.7137, 0.875, 0.7137, 0.875, 0.7137, 0.875, 0.7137, 0.875, 0.7137, 0.875, 0.7137, 0.875, 0.7137, 0.875, 0.7137, 0.875, 0.7137, 0.875, 0.7137, 0.875, 0.7137, 0.875, 0.7137, 0.375, 0.03626, 0.625, 0.03626, 0.625, 0.03626, 0.375, 0.03626, 0.375, 0.03626, 0.625, 0.03626, 0.625, 0.03626, 0.375, 0.03626, 0.375, 0.03626, 0.625, 0.03626, 0.625, 0.03626, 0.375, 0.03626, 0.625, 0.03626, 0.375, 0.03626, 0.375, 0.03626, 0.625, 0.03626, 0.625, 0.03626, 0.375, 0.03626, 0.375, 0.03626, 0.625, 0.03626, 0.625, 0.03626, 0.375, 0.03626, 0.375, 0.03626, 0.625, 0.03626, 0.625, 0.03626, 0.375, 0.03626, 0.3947, 0.03626, 0.625, 0.03626, 0.625, 0.03626, 0.3947, 0.03626, 0.4483, 0.03626, 0.625, 0.03626, 0.625, 0.03626, 0.4483, 0.03626, 0.5217, 0.03626, 0.625, 0.03626, 0.625, 0.03626, 0.375, 0.03626, 0.375, 0.03626, 0.625, 0.03626, 0.625, 0.03626, 0.375, 0.03626, 0.375, 0.03626, 0.625, 0.03626, 0.625, 0.03626, 0.375, 0.03626, 0.375, 0.03626, 0.625, 0.03626, 0.625, 0.03626, 0.375, 0.03626, 0.375, 0.03626, 0.625, 0.03626, 0.625, 0.03626, 0.375, 0.03626, 0.375, 0.03626, 0.625, 0.03626, 0.625, 0.03626, 0.375, 0.03626, 0.375, 0.03626, 0.625, 0.03626, 0.625, 0.03626, 0.375, 0.03626, 0.375, 0.03626, 0.625, 0.03626, 0.625, 0.03626, 0.375, 0.03626, 0.375, 0.03626, 0.625, 0.03626, 0.625, 0.03626, 0.375, 0.03626, 0.375, 0.03626, 0.625, 0.03626, 0.625, 0.03626, 0.375, 0.03626, 0.375, 0.03626, 0.625, 0.03626, 0.625, 0.03626, 0.375, 0.03626, 0.375, 0.03626, 0.625, 0.03626, 0.625, 0.03626, 0.375, 0.03626, 0.375, 0.03626, 0.625, 0.03626, 0.375, 0.03626, 0.625, 0.03626, 0.625, 0.03626, 0.375, 0.03626, 0.375, 0.03626, 0.625, 0.03626, 0.625, 0.03626, 0.375, 0.03626, 0.375, 0.03626, 0.625, 0.03626, 0.625, 0.03626, 0.375, 0.03626, 0.375, 0.03626, 0.625, 0.03626, 0.625, 0.03626, 0.375, 0.03626, 0.375, 0.03626, 0.625, 0.03626, 0.625, 0.03626, 0.375, 0.03626, 0.375, 0.03626, 0.625, 0.03626, 0.625, 0.03626, 0.375, 0.03626, 0.625, 0.03626, 0.375, 0.03626, 0.375, 0.03626, 0.625, 0.03626, 0.625, 0.03626, 0.375, 0.03626, 0.375, 0.03626, 0.625, 0.03626, 0.625, 0.03626, 0.375, 0.03626, 0.375, 0.03626, 0.625, 0.03626, 0.625, 0.03626, 0.375, 0.03626, 0.375, 0.03626, 0.625, 0.03626, 0.625, 0.03626, 0.375, 0.03626, 0.375, 0.03626, 0.625, 0.03626, 0.625, 0.03626, 0.375, 0.03626, 0.375, 0.03626, 0.625, 0.03626, 0.375, 0.03626, 0.625, 0.03626, 0.625, 0.03626, 0.375, 0.03626, 0.375, 0.03626, 0.625, 0.03626, 0.625, 0.03626, 0.375, 0.03626, 0.375, 0.03626, 0.625, 0.03626, 0.625, 0.03626, 0.375, 0.03626, 0.625, 0.03626, 0.375, 0.03626, 0.375, 0.03626, 0.625, 0.03626, 0.625, 0.03626, 0.375, 0.03626, 0.375, 0.03626, 0.625, 0.03626, 0.625, 0.03626, 0.375, 0.03626, 0.375, 0.03626, 0.625, 0.03626, 0.375, 0.03626, 0.625, 0.03626, 0.625, 0.03626, 0.375, 0.03626, 0.375, 0.03626, 0.625, 0.03626, 0.625, 0.03626, 0.375, 0.03626, 0.375, 0.03626, 0.625, 0.03626, 0.625, 0.03626, 0.375, 0.03626])
me_025.update()
me_026 = bpy.data.meshes.new('Куб.026')
me_026.from_pydata([(-1.0, -1.0, -1.0), (-1.0, -1.0, 1.0), (-1.0, 1.0, -1.0), (-1.0, 1.0, 1.0), (1.0, -1.0, -1.0), (1.0, -1.0, 1.0), (1.0, 1.0, -1.0), (1.0, 1.0, 1.0)], [], [(0, 1, 3, 2), (2, 3, 7, 6), (6, 7, 5, 4), (4, 5, 1, 0), (2, 6, 4, 0), (7, 3, 1, 5)])
_uv = me_026.uv_layers.new(name='UVКарта')
_uv.uv.foreach_set('vector', [0.375, 0.0, 0.625, 0.0, 0.625, 0.25, 0.375, 0.25, 0.375, 0.25, 0.625, 0.25, 0.625, 0.5, 0.375, 0.5, 0.375, 0.5, 0.625, 0.5, 0.625, 0.75, 0.375, 0.75, 0.375, 0.75, 0.625, 0.75, 0.625, 1.0, 0.375, 1.0, 0.125, 0.5, 0.375, 0.5, 0.375, 0.75, 0.125, 0.75, 0.625, 0.5, 0.875, 0.5, 0.875, 0.75, 0.625, 0.75])
me_026.update()
me_027 = bpy.data.meshes.new('Куб.027')
me_027.from_pydata([(-1.0, -1.0, -1.0), (-1.0, -1.0, 1.0), (-1.0, 1.0, -1.0), (-1.0, 1.0, 1.0), (1.0, -1.0, -1.0), (1.0, -1.0, 1.0), (1.0, 1.0, -1.0), (1.0, 1.0, 1.0)], [], [(0, 1, 3, 2), (2, 3, 7, 6), (6, 7, 5, 4), (4, 5, 1, 0), (2, 6, 4, 0), (7, 3, 1, 5)])
_uv = me_027.uv_layers.new(name='UVКарта')
_uv.uv.foreach_set('vector', [0.375, 0.0, 0.625, 0.0, 0.625, 0.25, 0.375, 0.25, 0.375, 0.25, 0.625, 0.25, 0.625, 0.5, 0.375, 0.5, 0.375, 0.5, 0.625, 0.5, 0.625, 0.75, 0.375, 0.75, 0.375, 0.75, 0.625, 0.75, 0.625, 1.0, 0.375, 1.0, 0.125, 0.5, 0.375, 0.5, 0.375, 0.75, 0.125, 0.75, 0.625, 0.5, 0.875, 0.5, 0.875, 0.75, 0.625, 0.75])
me_027.update()
me_028 = bpy.data.meshes.new('Куб.028')
me_028.from_pydata([(-1.0, -1.0, -1.0), (-1.0, -1.0, 1.0), (-1.0, 1.0, -1.0), (-1.0, 1.0, 1.0), (1.0, -1.0, -1.0), (1.0, -1.0, 1.0), (1.0, 1.0, -1.0), (1.0, 1.0, 1.0)], [], [(0, 1, 3, 2), (2, 3, 7, 6), (6, 7, 5, 4), (4, 5, 1, 0), (2, 6, 4, 0), (7, 3, 1, 5)])
_uv = me_028.uv_layers.new(name='UVКарта')
_uv.uv.foreach_set('vector', [0.375, 0.0, 0.625, 0.0, 0.625, 0.25, 0.375, 0.25, 0.375, 0.25, 0.625, 0.25, 0.625, 0.5, 0.375, 0.5, 0.375, 0.5, 0.625, 0.5, 0.625, 0.75, 0.375, 0.75, 0.375, 0.75, 0.625, 0.75, 0.625, 1.0, 0.375, 1.0, 0.125, 0.5, 0.375, 0.5, 0.375, 0.75, 0.125, 0.75, 0.625, 0.5, 0.875, 0.5, 0.875, 0.75, 0.625, 0.75])
me_028.update()
me_029 = bpy.data.meshes.new('Куб.029')
me_029.from_pydata([(-1.0, -1.0, -1.0), (-1.0, -1.0, 1.0), (-1.0, 1.0, -1.0), (-1.0, 1.0, 1.0), (1.0, -1.0, -1.0), (1.0, -1.0, 1.0), (1.0, 1.0, -1.0), (1.0, 1.0, 1.0)], [], [(0, 1, 3, 2), (2, 3, 7, 6), (6, 7, 5, 4), (4, 5, 1, 0), (2, 6, 4, 0), (7, 3, 1, 5)])
_uv = me_029.uv_layers.new(name='UVКарта')
_uv.uv.foreach_set('vector', [0.375, 0.0, 0.625, 0.0, 0.625, 0.25, 0.375, 0.25, 0.375, 0.25, 0.625, 0.25, 0.625, 0.5, 0.375, 0.5, 0.375, 0.5, 0.625, 0.5, 0.625, 0.75, 0.375, 0.75, 0.375, 0.75, 0.625, 0.75, 0.625, 1.0, 0.375, 1.0, 0.125, 0.5, 0.375, 0.5, 0.375, 0.75, 0.125, 0.75, 0.625, 0.5, 0.875, 0.5, 0.875, 0.75, 0.625, 0.75])
me_029.update()
me_030 = bpy.data.meshes.new('Куб.030')
me_030.from_pydata([(-1.0, -1.0, -1.0), (-1.0, -1.0, 1.0), (-1.0, 1.0, -1.0), (-1.0, 1.0, 1.0), (1.0, -1.0, -1.0), (1.0, -1.0, 1.0), (1.0, 1.0, -1.0), (1.0, 1.0, 1.0)], [], [(0, 1, 3, 2), (2, 3, 7, 6), (6, 7, 5, 4), (4, 5, 1, 0), (2, 6, 4, 0), (7, 3, 1, 5)])
_uv = me_030.uv_layers.new(name='UVКарта')
_uv.uv.foreach_set('vector', [0.375, 0.0, 0.625, 0.0, 0.625, 0.25, 0.375, 0.25, 0.375, 0.25, 0.625, 0.25, 0.625, 0.5, 0.375, 0.5, 0.375, 0.5, 0.625, 0.5, 0.625, 0.75, 0.375, 0.75, 0.375, 0.75, 0.625, 0.75, 0.625, 1.0, 0.375, 1.0, 0.125, 0.5, 0.375, 0.5, 0.375, 0.75, 0.125, 0.75, 0.625, 0.5, 0.875, 0.5, 0.875, 0.75, 0.625, 0.75])
me_030.update()
me_031 = bpy.data.meshes.new('Куб.031')
me_031.from_pydata([(-1.0, -1.0, -1.0), (-1.0, -1.0, 1.0), (-1.0, 1.0, -1.0), (-1.0, 1.0, 1.0), (1.0, -1.0, -1.0), (1.0, -1.0, 1.0), (1.0, 1.0, -1.0), (1.0, 1.0, 1.0)], [], [(0, 1, 3, 2), (2, 3, 7, 6), (6, 7, 5, 4), (4, 5, 1, 0), (2, 6, 4, 0), (7, 3, 1, 5)])
_uv = me_031.uv_layers.new(name='UVКарта')
_uv.uv.foreach_set('vector', [0.375, 0.0, 0.625, 0.0, 0.625, 0.25, 0.375, 0.25, 0.375, 0.25, 0.625, 0.25, 0.625, 0.5, 0.375, 0.5, 0.375, 0.5, 0.625, 0.5, 0.625, 0.75, 0.375, 0.75, 0.375, 0.75, 0.625, 0.75, 0.625, 1.0, 0.375, 1.0, 0.125, 0.5, 0.375, 0.5, 0.375, 0.75, 0.125, 0.75, 0.625, 0.5, 0.875, 0.5, 0.875, 0.75, 0.625, 0.75])
me_031.update()
me_001_1 = bpy.data.meshes.new('Плоскость.001')
me_001_1.from_pydata([(-59.62, -59.39, 3.597), (-59.62, -59.39, -0.02133), (-59.62, -58.96, -0.02133), (-59.62, -58.96, 3.597), (-59.24, -59.39, 3.597), (-59.24, -59.39, -0.02133), (-59.24, -58.96, 3.597), (-59.24, -58.96, -0.02133), (-59.62, 59.44, -0.02133), (-59.62, 59.44, 3.597), (-59.24, 59.44, 3.597), (-59.24, 59.44, -0.02133), (-59.62, 59.08, 3.597), (-59.62, 59.08, -0.02133), (-59.24, 59.08, -0.02133), (-59.24, 59.08, 3.597), (59.33, 59.44, 3.597), (59.33, 59.44, -0.02133), (59.33, 59.08, -0.02133), (59.33, 59.08, 3.597), (59.02, 59.08, -0.02133), (59.02, 59.08, 3.597), (59.02, 59.44, 3.597), (59.02, 59.44, -0.02133), (59.33, -59.38, -0.02133), (59.33, -59.38, 3.597), (59.02, -59.38, -0.02133), (59.02, -59.38, 3.597), (59.33, -58.99, 3.597), (59.33, -58.99, -0.02133), (59.02, -58.99, -0.02133), (59.02, -58.99, 3.597), (-54.69, -59.38, -0.02133), (-54.69, -59.38, 3.597), (-54.69, -58.99, -0.02133), (-54.69, -58.99, 3.597)], [], [(34, 7, 6, 35), (4, 33, 35, 6), (1, 0, 3, 2), (5, 1, 2, 7), (32, 5, 7, 34), (0, 4, 6, 3), (4, 5, 32, 33), (13, 12, 9, 8), (0, 1, 5, 4), (9, 10, 11, 8), (14, 13, 8, 11), (29, 28, 25, 24), (12, 15, 10, 9), (3, 6, 15, 12), (6, 7, 14, 15), (7, 2, 13, 14), (2, 3, 12, 13), (19, 18, 17, 16), (22, 21, 19, 16), (23, 22, 16, 17), (20, 23, 17, 18), (14, 11, 23, 20), (11, 10, 22, 23), (10, 15, 21, 22), (15, 14, 20, 21), (27, 26, 24, 25), (30, 29, 24, 26), (26, 27, 33, 32), (28, 31, 27, 25), (19, 21, 31, 28), (21, 20, 30, 31), (20, 18, 29, 30), (18, 19, 28, 29), (35, 34, 32, 33), (30, 26, 32, 34), (31, 30, 34, 35), (27, 31, 35, 33)])
_uv = me_001_1.uv_layers.new(name='UVКарта')
_uv.uv.foreach_set('vector', [0.102, 1.0, 0.102, 1.0, 0.102, 0.0, 0.102, 0.0, 0.0, 0.0, 0.0, 0.0, 0.0, 0.0, 0.0, 0.0, 0.0, 1.0, 0.0, 0.0, 0.0, 0.0, 0.0, 1.0, 0.102, 1.0, 0.0, 1.0, 0.0, 1.0, 0.102, 1.0, 0.0, 0.0, 0.0, 0.0, 0.0, 0.0, 0.0, 0.0, 0.0, 0.0, 0.102, 0.0, 0.102, 0.0, 0.0, 0.0, 0.102, 0.0, 0.102, 1.0, 0.102, 1.0, 0.102, 0.0, 0.0, 1.0, 0.0, 0.0, 0.0, 0.0, 0.0, 1.0, 0.0, 0.0, 0.0, 1.0, 0.102, 1.0, 0.102, 0.0, 0.0, 0.0, 0.102, 0.0, 0.102, 1.0, 0.0, 1.0, 0.102, 1.0, 0.0, 1.0, 0.0, 1.0, 0.102, 1.0, 0.102, 1.0, 0.102, 0.0, 0.102, 0.0, 0.102, 1.0, 0.0, 0.0, 0.102, 0.0, 0.102, 0.0, 0.0, 0.0, 0.0, 0.0, 0.102, 0.0, 0.102, 0.0, 0.0, 0.0, 0.102, 0.0, 0.102, 1.0, 0.102, 1.0, 0.102, 0.0, 0.102, 1.0, 0.0, 1.0, 0.0, 1.0, 0.102, 1.0, 0.0, 1.0, 0.0, 0.0, 0.0, 0.0, 0.0, 1.0, 0.102, 0.0, 0.102, 1.0, 0.102, 1.0, 0.102, 0.0, 0.102, 0.0, 0.102, 0.0, 0.102, 0.0, 0.102, 0.0, 0.102, 1.0, 0.102, 0.0, 0.102, 0.0, 0.102, 1.0, 0.102, 1.0, 0.102, 1.0, 0.102, 1.0, 0.102, 1.0, 0.102, 1.0, 0.102, 1.0, 0.102, 1.0, 0.102, 1.0, 0.102, 1.0, 0.102, 0.0, 0.102, 0.0, 0.102, 1.0, 0.102, 0.0, 0.102, 0.0, 0.102, 0.0, 0.102, 0.0, 0.102, 0.0, 0.102, 1.0, 0.102, 1.0, 0.102, 0.0, 0.102, 0.0, 0.102, 1.0, 0.102, 1.0, 0.102, 0.0, 0.102, 1.0, 0.102, 1.0, 0.102, 1.0, 0.102, 1.0, 0.102, 1.0, 0.102, 0.0, 0.102, 0.0, 0.102, 1.0, 0.102, 0.0, 0.102, 0.0, 0.102, 0.0, 0.102, 0.0, 0.102, 0.0, 0.102, 0.0, 0.102, 0.0, 0.102, 0.0, 0.102, 0.0, 0.102, 1.0, 0.102, 1.0, 0.102, 0.0, 0.102, 1.0, 0.102, 1.0, 0.102, 1.0, 0.102, 1.0, 0.102, 1.0, 0.102, 0.0, 0.102, 0.0, 0.102, 1.0, 0.102, 0.0, 0.102, 1.0, 0.102, 1.0, 0.102, 0.0, 0.102, 1.0, 0.102, 1.0, 0.102, 1.0, 0.102, 1.0, 0.102, 0.0, 0.102, 1.0, 0.102, 1.0, 0.102, 0.0, 0.102, 0.0, 0.102, 0.0, 0.102, 0.0, 0.102, 0.0])
me_001_1.update()

# ---- objects
ob_x = bpy.data.objects.new('Плоскость', me_x)
ob_x_1 = bpy.data.objects.new('Куб', me_x_1)
ob_001 = bpy.data.objects.new('Куб.001', me_001)
ob_002 = bpy.data.objects.new('Куб.002', me_002)
ob_003 = bpy.data.objects.new('Куб.003', me_003)
ob_004 = bpy.data.objects.new('Куб.004', me_004)
ob_005 = bpy.data.objects.new('Куб.005', me_005)
ob_006 = bpy.data.objects.new('Куб.006', me_006)
ob_007 = bpy.data.objects.new('Куб.007', me_007)
ob_008 = bpy.data.objects.new('Куб.008', me_008)
ob_009 = bpy.data.objects.new('Куб.009', me_009)
ob_010 = bpy.data.objects.new('Куб.010', me_010)
ob_011 = bpy.data.objects.new('Куб.011', me_011)
ob_012 = bpy.data.objects.new('Куб.012', me_012)
ob_013 = bpy.data.objects.new('Куб.013', me_013)
ob_014 = bpy.data.objects.new('Куб.014', me_014)
ob_015 = bpy.data.objects.new('Куб.015', me_015)
ob_016 = bpy.data.objects.new('Куб.016', me_016)
ob_017 = bpy.data.objects.new('Куб.017', me_017)
ob_018 = bpy.data.objects.new('Куб.018', me_018)
ob_019 = bpy.data.objects.new('Куб.019', me_019)
ob_020 = bpy.data.objects.new('Куб.020', me_020)
ob_021 = bpy.data.objects.new('Куб.021', me_021)
ob_022 = bpy.data.objects.new('Куб.022', me_022)
ob_023 = bpy.data.objects.new('Куб.023', me_023)
ob_024 = bpy.data.objects.new('Куб.024', me_024)
ob_025 = bpy.data.objects.new('Куб.025', me_025)
ob_026 = bpy.data.objects.new('Куб.026', me_026)
ob_027 = bpy.data.objects.new('Куб.027', me_027)
ob_028 = bpy.data.objects.new('Куб.028', me_028)
ob_029 = bpy.data.objects.new('Куб.029', me_029)
ob_030 = bpy.data.objects.new('Куб.030', me_030)
ob_031 = bpy.data.objects.new('Куб.031', me_031)
ob_001_1 = bpy.data.objects.new('Плоскость.001', me_001_1)

# ---- transforms, parenting, visibility, modifiers, constraints
ob_x.location = (0.0, 0.0, 0.0)
ob_x_1.location = (38.61, 49.43, 0.0)
ob_001.location = (-50.97, -51.11, 0.0)
ob_002.location = (-22.07, 16.4, 0.0)
ob_002.scale = (2.229, 2.229, 2.229)
ob_003.location = (26.61, 33.72, 0.0)
ob_003.scale = (2.229, 2.229, 2.229)
ob_004.location = (7.652, 5.757, 0.0)
ob_004.scale = (2.229, 2.229, 2.229)
ob_005.location = (14.44, 2.949, 0.0)
ob_005.scale = (2.229, 2.229, 2.229)
ob_006.location = (3.791, -1.966, 0.0)
ob_006.scale = (2.229, 2.229, 2.229)
ob_007.location = (-32.83, 26.12, 0.0)
ob_007.scale = (2.229, 2.229, 2.229)
ob_008.location = (-16.92, 30.8, 0.0)
ob_008.scale = (2.229, 2.229, 2.229)
ob_009.location = (25.32, 5.874, 0.0)
ob_009.scale = (2.229, 2.229, 2.229)
ob_010.location = (31.05, -1.498, 0.0)
ob_010.scale = (2.229, 2.229, 2.229)
ob_011.location = (-41.14, -12.15, 0.0)
ob_011.scale = (2.229, 2.229, 2.229)
ob_012.location = (-32.72, -11.21, 0.0)
ob_012.scale = (2.229, 2.229, 2.229)
ob_013.location = (-25.81, -15.77, 0.0)
ob_013.scale = (2.229, 2.229, 2.229)
ob_014.location = (-36.81, -21.86, 0.0)
ob_014.scale = (2.229, 2.229, 2.229)
ob_015.location = (-9.431, 22.72, 0.0)
ob_015.scale = (2.229, 2.229, 2.229)
ob_016.location = (14.79, 35.01, 0.0)
ob_016.scale = (2.229, 2.229, 2.229)
ob_017.location = (19.0, 26.0, 0.0)
ob_017.scale = (2.229, 2.229, 2.229)
ob_018.location = (1.919, -22.21, 0.0)
ob_018.scale = (2.229, 2.229, 2.229)
ob_019.location = (10.11, -22.44, 0.0)
ob_019.scale = (2.229, 2.229, 2.229)
ob_020.location = (17.6, -23.03, 0.0)
ob_020.scale = (2.229, 2.229, 2.229)
ob_021.location = (24.03, -27.59, 0.0)
ob_021.scale = (2.229, 2.229, 2.229)
ob_022.location = (4.376, -28.64, 0.0)
ob_022.scale = (2.229, 2.229, 2.229)
ob_023.location = (12.68, -32.39, 0.0)
ob_023.scale = (2.229, 2.229, 2.229)
ob_024.location = (-9.08, -33.91, 0.0)
ob_024.scale = (2.229, 2.229, 2.229)
ob_025.location = (38.54, 33.37, 0.0)
_m = ob_025.modifiers.new('Auto Smooth', 'NODES')
_m.node_group = ng_auto_smooth
_gi = [s.identifier for s in ng_auto_smooth.interface.items_tree if s.item_type == 'SOCKET' and s.in_out == 'INPUT']
_m[_gi[1]] = 0.5236  # Angle
ob_026.location = (-17.62, -24.08, 0.0)
ob_026.scale = (2.229, 2.229, 2.229)
ob_027.location = (-7.793, -24.78, 0.0)
ob_027.scale = (2.229, 2.229, 2.229)
ob_028.location = (39.32, 4.529, 0.0)
ob_028.scale = (2.229, 2.229, 2.229)
ob_029.location = (44.26, -7.389, 0.0)
ob_029.scale = (2.229, 2.229, 2.229)
ob_030.location = (-36.28, -37.03, 0.0)
ob_030.scale = (2.229, 2.229, 2.229)
ob_031.location = (-45.06, -34.69, 0.0)
ob_031.scale = (2.229, 2.229, 2.229)
ob_001_1.location = (0.0, 0.0, 0.0)

# ---- collection membership
col_collection.objects.link(ob_x)
col_collection.objects.link(ob_x_1)
col_collection.objects.link(ob_001)
col_collection.objects.link(ob_002)
col_collection.objects.link(ob_003)
col_collection.objects.link(ob_004)
col_collection.objects.link(ob_005)
col_collection.objects.link(ob_006)
col_collection.objects.link(ob_007)
col_collection.objects.link(ob_008)
col_collection.objects.link(ob_009)
col_collection.objects.link(ob_010)
col_collection.objects.link(ob_011)
col_collection.objects.link(ob_012)
col_collection.objects.link(ob_013)
col_collection.objects.link(ob_014)
col_collection.objects.link(ob_015)
col_collection.objects.link(ob_016)
col_collection.objects.link(ob_017)
col_collection.objects.link(ob_018)
col_collection.objects.link(ob_019)
col_collection.objects.link(ob_020)
col_collection.objects.link(ob_021)
col_collection.objects.link(ob_022)
col_collection.objects.link(ob_023)
col_collection.objects.link(ob_024)
col_collection.objects.link(ob_025)
col_collection.objects.link(ob_026)
col_collection.objects.link(ob_027)
col_collection.objects.link(ob_028)
col_collection.objects.link(ob_029)
col_collection.objects.link(ob_030)
col_collection.objects.link(ob_031)
col_collection.objects.link(ob_001_1)

# ---- scene / render settings (as saved in the file)
scene.frame_start = 1; scene.frame_end = 250; scene.frame_set(1)
scene.render.engine = 'BLENDER_EEVEE_NEXT'
scene.cycles.sampling_pattern = 'TABULATED_SOBOL'
scene.cycles.use_light_tree = False
scene.view_settings.view_transform = 'Filmic'
bpy.context.view_layer.update()

# ---- added for rendering (the .blend has no active camera and no usable light): camera, sun
cam_auto = bpy.data.cameras.new('AutoCamera')
cam_auto.lens = 50.0
cam_auto.sensor_width = 36.0
cam_auto.clip_end = 2748.25
ob_auto_camera = bpy.data.objects.new('AutoCamera', cam_auto)
scene.collection.objects.link(ob_auto_camera)
ob_auto_camera.location = (156.596, -187.916, 125.961)
ob_auto_camera.rotation_euler = (1.09748, -7.21219e-08, 0.694738)
scene.camera = ob_auto_camera
light_auto_sun = bpy.data.lights.new('AutoSun', 'SUN')
light_auto_sun.energy = 3.0
light_auto_sun.angle = 0.0523599
ob_auto_sun = bpy.data.objects.new('AutoSun', light_auto_sun)
scene.collection.objects.link(ob_auto_sun)
ob_auto_sun.rotation_euler = (0.872665, 0.174533, 0.523599)
bpy.context.view_layer.update()
